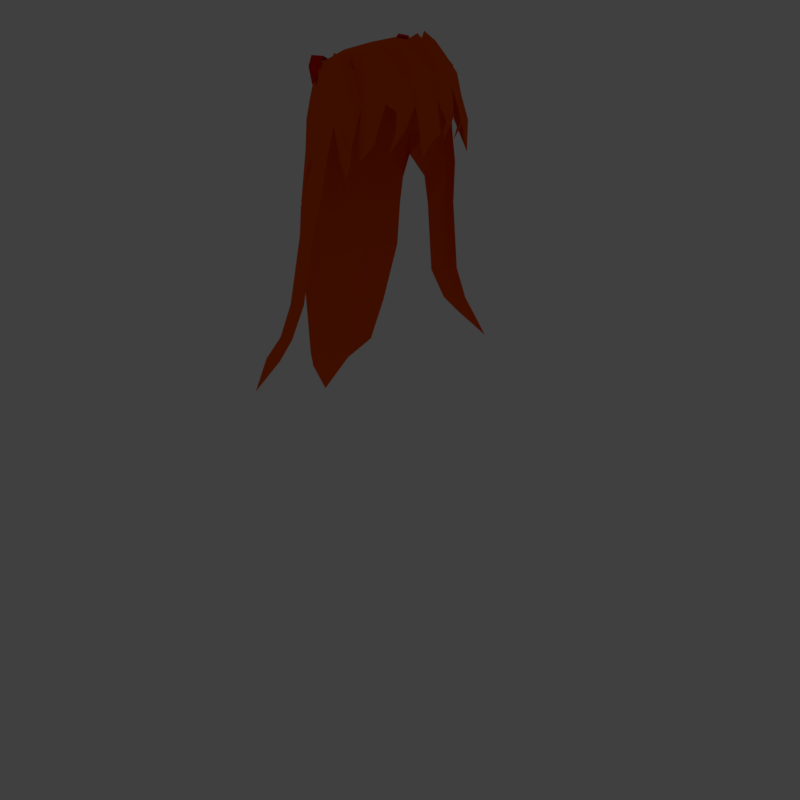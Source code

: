 # Source: base_girl_mesh.blend  (saved by Blender 2.78.0; exported with 4.5.12 LTS)
import bpy
from mathutils import Matrix  # noqa: F401  (used for matrix-valued properties, if any)

bpy.ops.wm.read_factory_settings(use_empty=True)
scene = bpy.context.scene
scene.name = 'Scene'

# ---- collections
col_collection_1 = bpy.data.collections.new('Collection 1'); scene.collection.children.link(col_collection_1)
col_collection_1.hide_render = True
col_collection_1.hide_viewport = True
col_collection_2 = bpy.data.collections.new('Collection 2'); scene.collection.children.link(col_collection_2)
col_collection_2.hide_render = True
col_collection_2.hide_viewport = True
col_collection_11 = bpy.data.collections.new('Collection 11'); scene.collection.children.link(col_collection_11)
col_collection_12 = bpy.data.collections.new('Collection 12'); scene.collection.children.link(col_collection_12)
col_collection_12.hide_render = True
col_collection_12.hide_viewport = True

# ---- materials (node trees are filled in below, after node groups)
mat_azuka_body = bpy.data.materials.new('AZUKA BODY')
mat_azuka_body.alpha_threshold = 0.0
mat_azuka_body.use_transparent_shadow = False
mat_azuka_body.roughness = 0.5
mat_material_003 = bpy.data.materials.new('Material.003')
mat_material_003.alpha_threshold = 0.0
mat_material_003.use_transparent_shadow = False
mat_material_003.diffuse_color = (0.8, 0.004013, 0.0, 1.0)
mat_material_003.roughness = 0.5
mat_material_002 = bpy.data.materials.new('Material.002')
mat_material_002.alpha_threshold = 0.0
mat_material_002.use_transparent_shadow = False
mat_material_002.diffuse_color = (0.9131, 0.09531, 0.0, 1.0)
mat_material_002.roughness = 0.5
mat_material_002.specular_intensity = 0.1345
mat_material_004 = bpy.data.materials.new('Material.004')
mat_material_004.alpha_threshold = 0.0
mat_material_004.use_transparent_shadow = False
mat_material_004.diffuse_color = (0.3889, 0.7469, 0.9257, 1.0)
mat_material_004.roughness = 0.5
mat_material = bpy.data.materials.new('Material')
mat_material.alpha_threshold = 0.0
mat_material.use_transparent_shadow = False
mat_material.roughness = 0.5

# ---- material node trees

# ---- world
world_world = bpy.data.worlds.new('World'); scene.world = world_world
world_world.color = (0.05088, 0.05088, 0.05088)
world_world.use_sun_shadow = False
world_world.sun_shadow_jitter_overblur = 0.0
world_world.cycles.sampling_method = 'MANUAL'

# ---- cameras
cam_camera = bpy.data.cameras.new('Camera')
cam_camera.type = 'ORTHO'
cam_camera.clip_end = 100.0
cam_camera.lens = 35.0
cam_camera.sensor_width = 32.0
cam_camera.sensor_height = 18.0
cam_camera.ortho_scale = 6.214
cam_camera.dof.focus_distance = 0.0
cam_camera.dof.aperture_fstop = 128.0

# ---- lights
light_lamp = bpy.data.lights.new('Lamp', 'SUN')
light_lamp.color = (1.0, 0.7342, 0.07836)
light_lamp.transmission_factor = 0.0
light_lamp.cutoff_distance = 30.0
light_lamp.angle = 0.1993
light_lamp.energy = 0.45
light_lamp.shadow_buffer_clip_start = 1.001
light_lamp.shadow_soft_size = 0.1
light_lamp.shadow_cascade_max_distance = 1000.0

# ---- meshes
me_plane = bpy.data.meshes.new('Plane')
me_plane.from_pydata([(0.0, 1.448, 0.01557), (0.146, 1.455, -0.02983), (0.0, 1.565, 0.01055), (0.1573, 1.581, -0.03421), (0.1534, 1.452, -0.1638), (0.1648, 1.577, -0.1682), (0.0, 1.455, -0.2466), (0.0, 1.595, -0.2589), (0.0, 1.451, 0.0645), (0.1736, 1.461, 0.0006267), (0.1841, 1.456, -0.1879), (0.0, 1.46, -0.3043), (0.0, 1.378, 0.06923), (0.17, 1.384, -0.007305), (0.1795, 1.379, -0.1873), (0.0, 1.384, -0.3037), (0.0, 1.36, 0.1299), (0.3217, 1.355, 0.01672), (0.3316, 1.361, -0.2001), (0.0, 1.369, -0.2993), (0.4909, 1.346, 0.01672), (0.5009, 1.352, -0.2001), (0.6483, 1.388, 0.01672), (0.6582, 1.394, -0.2001), (0.7849, 1.183, 0.01672), (0.7948, 1.189, -0.2001), (0.9155, 0.9305, 0.01672), (0.9254, 0.9367, -0.2001), (1.106, 0.7048, 0.01672), (1.115, 0.7111, -0.2001), (1.319, 0.4881, 0.01672), (1.329, 0.4943, -0.2001), (1.483, 0.3426, 0.01672), (1.493, 0.3488, -0.2001), (1.528, 0.3676, 0.06461), (1.529, 0.3765, -0.2551), (1.617, 0.3053, 0.06461), (1.618, 0.3141, -0.2551), (1.602, 0.2699, 0.04932), (1.591, 0.2835, -0.2376), (1.427, 0.2437, 0.02539), (1.421, 0.207, 0.06552), (1.512, 0.1487, 0.05501), (1.538, 0.1794, 0.0372), (1.415, 0.2438, -0.186), (1.401, 0.2127, -0.2454), (1.48, 0.1471, -0.2463), (1.499, 0.1888, -0.2402), (1.202, 0.3509, 0.02539), (1.19, 0.351, -0.186), (0.9569, 0.5777, 0.02539), (0.9448, 0.5778, -0.186), (0.6868, 0.7962, 0.02539), (0.6747, 0.7964, -0.186), (0.5157, 0.9179, 0.02539), (0.5036, 0.918, -0.186), (0.5065, 1.203, 0.03969), (0.0, 1.172, 0.1711), (0.0, 0.9836, 0.2281), (0.0, 0.8667, 0.2469), (0.0, 0.6765, 0.26), (0.0, 0.385, 0.2633), (0.0, 0.1654, 0.2274), (0.0, -0.05306, 0.1761), (0.3144, 1.204, 0.1179), (0.2959, 1.019, 0.269), (0.193, 0.9508, 0.306), (0.104, 0.8342, 0.3595), (0.145, 0.7594, 0.3271), (0.2529, 0.7323, 0.3145), (0.3364, 0.7917, 0.2697), (0.3751, 0.9087, 0.2571), (0.3049, 0.9552, 0.3606), (0.2385, 0.9003, 0.3907), (0.1704, 0.8372, 0.4038), (0.2024, 0.7852, 0.3787), (0.2747, 0.7683, 0.374), (0.317, 0.8083, 0.3492), (0.3484, 0.8923, 0.3355), (0.3002, 0.8845, 0.3994), (0.2808, 0.8533, 0.4105), (0.253, 0.8347, 0.4269), (0.2645, 0.8149, 0.4194), (0.2873, 0.8044, 0.4052), (0.3054, 0.8215, 0.3945), (0.3144, 0.859, 0.39), (0.3247, 0.6988, 0.07815), (0.3221, 0.6971, -0.1617), (0.2493, 0.6682, 0.3121), (0.2637, 0.4144, 0.2769), (0.3579, 0.4415, 0.08014), (0.3558, 0.4435, -0.1485), (0.2497, 0.7288, -0.2406), (0.2362, 0.4719, -0.2273), (0.0, 0.7572, -0.2712), (0.0, 0.4888, -0.2287), (0.2964, 0.9642, -0.2917), (0.06459, 1.454, -0.2117), (0.07485, 1.587, -0.2186), (0.07752, 1.458, -0.2553), (0.07555, 1.382, -0.2547), (0.1444, 1.363, -0.2718), (0.1162, 0.9517, -0.2826), (0.0, 0.9684, -0.2768), (0.1251, 0.4855, -0.2362), (0.1345, 0.7515, -0.2629), (0.2886, 0.2395, 0.2772), (0.442, 0.267, 0.07506), (0.442, 0.2751, -0.1536), (0.2477, 0.2582, -0.2502), (0.0, 0.2641, -0.2147), (0.1337, 0.2718, -0.2181), (0.3235, 0.07659, 0.2849), (0.4942, 0.1377, 0.1107), (0.4811, 0.1574, -0.1677), (0.3137, 0.09298, -0.2205), (0.1282, 0.866, 0.3449), (0.1744, 0.752, 0.3237), (0.1889, 0.8544, 0.4002), (0.2221, 0.7806, 0.3774), (0.2606, 0.8398, 0.4224), (0.2707, 0.812, 0.4155), (0.06796, 0.6743, 0.2742), (0.07189, 0.393, 0.267), (0.07867, 0.1856, 0.241), (0.08817, -0.01772, 0.2058), (0.09333, -0.09397, 0.08416), (0.1188, -0.01626, -0.1418), (0.0, -0.006069, -0.1066), (0.0, -0.09816, 0.07667), (0.3613, -0.119, 0.3013), (0.5341, -0.05719, 0.1249), (0.5208, -0.03724, -0.1568), (0.3299, -0.1197, -0.1953), (0.1232, -0.2145, 0.2212), (0.1221, -0.227, 0.09813), (0.1541, -0.213, -0.1306), (0.4331, -0.3959, 0.2201), (0.5527, -0.3531, 0.09803), (0.5435, -0.3393, -0.09694), (0.4113, -0.3964, -0.1236), (0.2683, -0.462, 0.1646), (0.2676, -0.4706, 0.07947), (0.2897, -0.461, -0.07881), (0.4949, -0.7114, 0.1702), (0.5818, -0.6803, 0.0815), (0.5751, -0.6703, -0.06018), (0.4791, -0.7118, -0.07953), (0.3751, -0.7594, 0.1299), (0.3746, -0.7657, 0.06802), (0.3907, -0.7587, -0.04701), (0.5455, -0.9151, 0.225), (0.6683, -0.8711, 0.09967), (0.6589, -0.8569, -0.1006), (0.5231, -0.9156, -0.1279), (0.3762, -0.983, 0.1681), (0.3754, -0.9918, 0.08061), (0.3982, -0.9819, -0.08197), (0.6196, -1.189, 0.1752), (0.7098, -1.157, 0.08315), (0.7029, -1.147, -0.06385), (0.6032, -1.19, -0.08392), (0.4954, -1.239, 0.1334), (0.4948, -1.246, 0.06916), (0.5115, -1.238, -0.05018), (0.7104, -1.553, 0.1357), (0.7747, -1.53, 0.07006), (0.7697, -1.523, -0.03474), (0.6987, -1.554, -0.04905), (0.6218, -1.589, 0.1059), (0.6214, -1.594, 0.06009), (0.6333, -1.588, -0.02499), (0.7533, -1.738, 0.124), (0.81, -1.718, 0.06619), (0.8056, -1.711, -0.02614), (0.743, -1.738, -0.03874), (0.6753, -1.769, 0.09774), (0.6749, -1.773, 0.05741), (0.6854, -1.769, -0.01755), (0.7987, -2.15, 0.1091), (0.8703, -2.143, 0.1021), (0.8489, -2.131, -0.0291), (0.7863, -2.14, -0.03874), (0.7119, -2.152, 0.1199), (0.7129, -2.151, 0.06399), (0.7287, -2.135, -0.03239), (0.7022, -1.9, -0.01755), (0.6917, -1.905, 0.05741), (0.8224, -1.843, -0.02614), (0.7598, -1.87, -0.03874), (0.7668, -1.893, 0.1363), (0.8328, -1.852, 0.08676), (0.6907, -1.918, 0.1188), (0.8316, -2.151, 0.0502), (0.7936, -2.153, 0.2457), (0.8546, -2.151, 0.2408), (0.7231, -2.157, 0.2365), (0.7787, -2.007, 0.2457), (0.8366, -2.005, 0.2307), (0.7146, -2.029, 0.2299), (0.7749, -2.151, 0.375), (0.8223, -2.143, 0.3573), (0.7389, -2.143, 0.3381), (0.7692, -2.092, 0.375), (0.8155, -2.087, 0.3535), (0.7357, -2.092, 0.339), (1.711, 0.1504, 0.0493), (1.714, 0.1536, -0.2376), (1.646, 0.05989, 0.03718), (1.623, 0.05892, -0.2402), (1.795, 0.04816, -0.02793), (1.798, 0.04866, -0.1782), (1.761, -0.005202, -0.04005), (1.737, -0.008932, -0.1808), (1.765, 0.1041, -0.2213), (1.673, 0.009444, -0.224), (1.699, 0.01501, 0.001456), (1.764, 0.1055, 0.01358), (1.564, 0.1207, -0.2402), (1.602, 0.1113, 0.0372), (1.655, 0.2154, -0.2376), (1.667, 0.2018, 0.04932), (1.631, 0.1835, 0.1105), (1.598, 0.1368, 0.1042), (1.631, 0.1017, 0.1042), (1.665, 0.1483, 0.1105), (1.658, 0.1473, 0.1645), (1.639, 0.1203, 0.1609), (1.658, 0.1, 0.1609), (1.677, 0.127, 0.1645), (0.0, 1.542, 0.2162), (0.147, 1.617, 0.07763), (0.1649, 1.624, -0.1381), (0.0, 1.66, -0.2634), (0.06166, 1.656, -0.2192), (0.0, 1.769, 0.2924), (0.3253, 1.799, 0.07911), (0.3375, 1.793, -0.1391), (0.0, 1.76, -0.4491), (0.2409, 1.799, -0.3321), (0.0, 1.85, 0.3956), (0.4095, 1.955, 0.07888), (0.4217, 1.95, -0.1393), (0.0, 1.878, -0.5437), (0.3027, 1.944, -0.4211), (0.0, 2.028, 0.2444), (0.4714, 2.104, -0.005839), (0.4812, 2.15, -0.2462), (0.0, 2.133, -0.6612), (0.3471, 2.192, -0.4859), (0.0, 2.242, 0.241), (0.5366, 2.417, -0.06069), (0.5487, 2.412, -0.2789), (0.0, 2.454, -0.6718), (0.3153, 2.406, -0.5607), (0.0, 2.695, 0.1913), (0.3913, 2.663, -0.02153), (0.4127, 2.663, -0.2398), (0.0, 2.767, -0.4492), (0.2004, 2.691, -0.4057), (0.2948, 1.704, -0.1384), (0.2788, 1.702, 0.07813), (0.169, 1.7, -0.2966), (0.0, 1.638, 0.2539), (0.0, 1.709, -0.3691), (0.0, 2.786, 0.001087), (0.2751, 2.77, -0.1041), (0.285, 2.761, -0.21), (0.0, 2.821, -0.3156), (0.1808, 2.784, -0.294), (0.05841, 1.846, 0.2759), (0.1449, 1.866, 0.2113), (0.1387, 2.018, 0.1817), (0.1057, 1.742, 0.2144), (0.05297, 1.663, 0.2306), (0.1271, 1.647, 0.1775), (0.2254, 1.756, 0.1799), (0.2753, 1.877, 0.1825), (0.2771, 2.003, 0.1358), (0.3185, 2.185, 0.1754), (0.1674, 2.232, 0.2217), (0.0, 2.483, 0.2295), (0.3144, 2.43, 0.1382), (0.1642, 2.471, 0.2187)], [], [(0, 1, 3, 2), (3, 1, 4, 5), (98, 97, 6, 7), (97, 4, 10, 99), (4, 1, 9, 10), (1, 0, 8, 9), (99, 10, 14, 100), (10, 9, 13, 14), (9, 8, 12, 13), (100, 14, 18, 101), (14, 13, 17, 18), (13, 12, 16, 17), (18, 17, 20, 21), (21, 20, 22, 23), (23, 22, 24, 25), (25, 24, 26, 27), (27, 26, 28, 29), (29, 28, 30, 31), (31, 30, 32, 33), (33, 32, 34, 35), (35, 34, 36, 37), (37, 36, 38, 39), (38, 36, 42, 43), (36, 34, 41, 42), (34, 32, 40, 41), (43, 42, 46, 47), (42, 41, 45, 46), (41, 40, 44, 45), (37, 46, 45, 35), (39, 47, 46, 37), (35, 45, 44, 33), (44, 40, 48, 49), (49, 48, 50, 51), (51, 50, 52, 53), (53, 52, 54, 55), (30, 48, 40, 32), (28, 50, 48, 30), (26, 52, 50, 28), (24, 54, 52, 26), (33, 44, 49, 31), (31, 49, 51, 29), (29, 51, 53, 27), (27, 53, 55, 25), (56, 24, 22, 20), (17, 16, 57, 64), (17, 64, 56, 20), (65, 72, 78, 71), (69, 70, 77, 76), (67, 68, 75, 74), (65, 66, 73, 72), (70, 71, 78, 77), (117, 69, 76, 119), (116, 67, 74, 118), (72, 79, 85, 78), (76, 77, 84, 83), (74, 75, 82, 81), (72, 73, 80, 79), (77, 78, 85, 84), (119, 76, 83, 121), (118, 74, 81, 120), (120, 81, 82, 121), (83, 84, 80), (79, 80, 84, 85), (58, 65, 64, 57), (59, 66, 65, 58), (66, 59, 67, 116), (60, 68, 67, 59), (64, 65, 54, 56), (54, 24, 56), (65, 71, 54), (86, 54, 71, 70), (55, 54, 86, 87), (21, 23, 25, 55), (117, 68, 60, 122), (69, 88, 86, 70), (123, 89, 88, 122), (90, 86, 88, 89), (87, 86, 90, 91), (87, 91, 93, 92), (105, 104, 95, 94), (18, 21, 55, 96), (15, 100, 101, 19), (11, 99, 100, 15), (6, 97, 99, 11), (5, 4, 97, 98), (96, 102, 101, 18), (19, 101, 102, 103), (55, 87, 92, 96), (92, 93, 104, 105), (105, 102, 96, 92), (102, 105, 94, 103), (93, 91, 108, 109), (95, 104, 111, 110), (104, 93, 109, 111), (91, 90, 107, 108), (90, 89, 106, 107), (124, 106, 89, 123), (125, 112, 106, 124), (63, 125, 124, 62), (62, 124, 123, 61), (61, 123, 122, 60), (69, 117, 122, 88), (80, 120, 121, 83), (73, 118, 120, 80), (75, 119, 121, 82), (66, 116, 118, 73), (68, 117, 119, 75), (107, 106, 112, 113), (108, 107, 113, 114), (109, 108, 114, 115), (111, 109, 115, 127), (110, 111, 127, 128), (129, 128, 127, 126), (63, 129, 126, 125), (127, 115, 133, 136), (115, 114, 132, 133), (125, 126, 135, 134), (113, 112, 130, 131), (126, 127, 136, 135), (114, 113, 131, 132), (112, 125, 134, 130), (135, 136, 143, 142), (133, 132, 139, 140), (131, 130, 137, 138), (136, 133, 140, 143), (134, 135, 142, 141), (132, 131, 138, 139), (130, 134, 141, 137), (139, 138, 145, 146), (137, 141, 148, 144), (142, 143, 150, 149), (140, 139, 146, 147), (138, 137, 144, 145), (143, 140, 147, 150), (141, 142, 149, 148), (150, 147, 154, 157), (148, 149, 156, 155), (146, 145, 152, 153), (144, 148, 155, 151), (149, 150, 157, 156), (147, 146, 153, 154), (145, 144, 151, 152), (156, 157, 164, 163), (154, 153, 160, 161), (152, 151, 158, 159), (157, 154, 161, 164), (155, 156, 163, 162), (153, 152, 159, 160), (151, 155, 162, 158), (162, 163, 170, 169), (160, 159, 166, 167), (158, 162, 169, 165), (163, 164, 171, 170), (161, 160, 167, 168), (159, 158, 165, 166), (164, 161, 168, 171), (166, 165, 172, 173), (171, 168, 175, 178), (169, 170, 177, 176), (167, 166, 173, 174), (165, 169, 176, 172), (170, 171, 178, 177), (168, 167, 174, 175), (187, 186, 185, 184), (189, 188, 181, 182), (192, 183, 196, 199), (186, 189, 182, 185), (192, 187, 184, 183), (188, 191, 180, 181), (183, 179, 194, 196), (172, 176, 192, 190), (174, 173, 191, 188), (176, 177, 187, 192), (178, 175, 189, 186), (173, 172, 190, 191), (175, 174, 188, 189), (177, 178, 186, 187), (193, 184, 185, 182), (180, 193, 182, 181), (180, 179, 193), (179, 183, 184, 193), (195, 198, 204, 201), (197, 199, 205, 203), (191, 190, 197, 198), (179, 180, 195, 194), (190, 192, 199, 197), (180, 191, 198, 195), (204, 203, 200, 201), (203, 205, 202, 200), (194, 195, 201, 200), (198, 197, 203, 204), (199, 196, 202, 205), (196, 194, 200, 202), (219, 218, 209, 208), (218, 220, 207, 209), (220, 221, 206, 207), (221, 219, 208, 206), (215, 214, 211, 213), (217, 216, 212, 210), (216, 215, 213, 212), (214, 217, 210, 211), (210, 212, 213, 211), (207, 206, 217, 214), (208, 209, 215, 216), (206, 208, 216, 217), (209, 207, 214, 215), (43, 219, 224, 223), (39, 38, 221, 220), (47, 39, 220, 218), (43, 47, 218, 219), (225, 222, 226, 229), (221, 38, 222, 225), (219, 221, 225, 224), (38, 43, 223, 222), (226, 227, 228, 229), (222, 223, 227, 226), (224, 225, 229, 228), (223, 224, 228, 227), (3, 5, 232, 231), (5, 98, 234, 232), (2, 3, 231, 230), (98, 7, 233, 234), (261, 260, 237, 236), (260, 262, 239, 237), (262, 264, 238, 239), (239, 238, 243, 244), (236, 237, 242, 241), (237, 239, 244, 242), (244, 243, 248, 249), (241, 242, 247, 246), (242, 244, 249, 247), (271, 272, 245, 270), (249, 248, 253, 254), (246, 247, 252, 251), (247, 249, 254, 252), (270, 245, 240), (254, 253, 258, 259), (251, 252, 257, 256), (252, 254, 259, 257), (235, 270, 240), (259, 258, 268, 269), (255, 256, 266, 265), (234, 233, 264, 262), (232, 234, 262, 260), (231, 232, 260, 261), (266, 269, 268, 265), (267, 269, 266), (256, 257, 267, 266), (257, 259, 269, 267), (235, 263, 274, 273), (261, 276, 275, 231), (230, 275, 274, 263), (270, 235, 273, 271), (230, 231, 275), (277, 271, 273, 276), (274, 275, 276, 273), (236, 277, 276, 261), (272, 271, 277, 278), (241, 278, 277, 236), (279, 278, 241, 246), (280, 272, 278, 279), (250, 245, 272, 280), (280, 279, 282, 283), (251, 282, 279, 246), (250, 280, 283, 281), (256, 255, 281, 283), (256, 283, 282, 251)])
_uv = me_plane.uv_layers.new(name='UVMap')
_uv.uv.foreach_set('vector', [0.9183, 0.5477, 0.9497, 0.5477, 0.9497, 0.5791, 0.9183, 0.5791, 0.9497, 0.5791, 0.9497, 0.5477, 0.9811, 0.5477, 0.9811, 0.5791, 0.2215, 0.396, 0.2215, 0.431, 0.1865, 0.431, 0.1865, 0.396, 0.2215, 0.431, 0.2566, 0.431, 0.2566, 0.466, 0.2215, 0.466, 0.9811, 0.5477, 0.9497, 0.5477, 0.9497, 0.5163, 0.9811, 0.5163, 0.9497, 0.5477, 0.9183, 0.5477, 0.9183, 0.5163, 0.9497, 0.5163, 0.2215, 0.466, 0.2566, 0.466, 0.2566, 0.5011, 0.2215, 0.5011, 0.9811, 0.5163, 0.9497, 0.5163, 0.9497, 0.4849, 0.9811, 0.4849, 0.9497, 0.5163, 0.9183, 0.5163, 0.9183, 0.4849, 0.9497, 0.4849, 0.2215, 0.5011, 0.2566, 0.5011, 0.2566, 0.5361, 0.2215, 0.5361, 0.9811, 0.4849, 0.9497, 0.4849, 0.9497, 0.4535, 0.9811, 0.4535, 0.9497, 0.4849, 0.9183, 0.4849, 0.9183, 0.4535, 0.9497, 0.4535, 0.6516, 0.5037, 0.6181, 0.5037, 0.6181, 0.4702, 0.6516, 0.4702, 0.8016, 0.2528, 0.8374, 0.2528, 0.8374, 0.2886, 0.8016, 0.2886, 0.8016, 0.2886, 0.8374, 0.2886, 0.8374, 0.3244, 0.8016, 0.3244, 0.8016, 0.3244, 0.8374, 0.3244, 0.8374, 0.3602, 0.8016, 0.3602, 0.8016, 0.3602, 0.8374, 0.3602, 0.8374, 0.396, 0.8016, 0.396, 0.8016, 0.396, 0.8374, 0.396, 0.8374, 0.4318, 0.8016, 0.4318, 0.8016, 0.4318, 0.8374, 0.4318, 0.8374, 0.4676, 0.8016, 0.4676, 0.8016, 0.4676, 0.8374, 0.4676, 0.8374, 0.5034, 0.8016, 0.5034, 0.8016, 0.5034, 0.8374, 0.5034, 0.8374, 0.5392, 0.8016, 0.5392, 0.8016, 0.5392, 0.8374, 0.5392, 0.8374, 0.575, 0.8016, 0.575, 0.8374, 0.575, 0.8374, 0.5392, 0.8732, 0.5392, 0.8732, 0.575, 0.8374, 0.5392, 0.8374, 0.5034, 0.8732, 0.5034, 0.8732, 0.5392, 0.8374, 0.5034, 0.8374, 0.4676, 0.8732, 0.4676, 0.8732, 0.5034, 0.5152, 0.217, 0.551, 0.217, 0.551, 0.2528, 0.5152, 0.2528, 0.551, 0.217, 0.5868, 0.217, 0.5868, 0.2528, 0.551, 0.2528, 0.5868, 0.217, 0.6226, 0.217, 0.6226, 0.2528, 0.5868, 0.2528, 0.551, 0.2886, 0.551, 0.2528, 0.5868, 0.2528, 0.5868, 0.2886, 0.5152, 0.2886, 0.5152, 0.2528, 0.551, 0.2528, 0.551, 0.2886, 0.5868, 0.2886, 0.5868, 0.2528, 0.6226, 0.2528, 0.6226, 0.2886, 0.6226, 0.2528, 0.6226, 0.217, 0.6584, 0.217, 0.6584, 0.2528, 0.6584, 0.2528, 0.6584, 0.217, 0.6942, 0.217, 0.6942, 0.2528, 0.6942, 0.2528, 0.6942, 0.217, 0.73, 0.217, 0.73, 0.2528, 0.73, 0.2528, 0.73, 0.217, 0.7658, 0.217, 0.7658, 0.2528, 0.8374, 0.4318, 0.8732, 0.4318, 0.8732, 0.4676, 0.8374, 0.4676, 0.8374, 0.396, 0.8732, 0.396, 0.8732, 0.4318, 0.8374, 0.4318, 0.8374, 0.3602, 0.8732, 0.3602, 0.8732, 0.396, 0.8374, 0.396, 0.8374, 0.3244, 0.8732, 0.3244, 0.8732, 0.3602, 0.8374, 0.3602, 0.6226, 0.2886, 0.6226, 0.2528, 0.6584, 0.2528, 0.6584, 0.2886, 0.6584, 0.2886, 0.6584, 0.2528, 0.6942, 0.2528, 0.6942, 0.2886, 0.6942, 0.2886, 0.6942, 0.2528, 0.73, 0.2528, 0.73, 0.2886, 0.73, 0.2886, 0.73, 0.2528, 0.7658, 0.2528, 0.7658, 0.2886, 0.8732, 0.2528, 0.8732, 0.2886, 0.8374, 0.2886, 0.8374, 0.2528, 0.9497, 0.4535, 0.9183, 0.4535, 0.9183, 0.422, 0.9497, 0.422, 0.9497, 0.4535, 0.9497, 0.422, 0.9811, 0.422, 0.9811, 0.4535, 0.1767, 0.6435, 0.1767, 0.6768, 0.1434, 0.6768, 0.1434, 0.6435, 0.07688, 0.6435, 0.1102, 0.6435, 0.1102, 0.6768, 0.07688, 0.6768, 0.2766, 0.6435, 0.3099, 0.6435, 0.3099, 0.6768, 0.2766, 0.6768, 0.1767, 0.6435, 0.21, 0.6435, 0.21, 0.6768, 0.1767, 0.6768, 0.1102, 0.6435, 0.1434, 0.6435, 0.1434, 0.6768, 0.1102, 0.6768, 0.04359, 0.6435, 0.07688, 0.6435, 0.07688, 0.6768, 0.04359, 0.6768, 0.2433, 0.6435, 0.2766, 0.6435, 0.2766, 0.6768, 0.2433, 0.6768, 0.1767, 0.6768, 0.1767, 0.7101, 0.1434, 0.7101, 0.1434, 0.6768, 0.07688, 0.6768, 0.1102, 0.6768, 0.1102, 0.7101, 0.07688, 0.7101, 0.2766, 0.6768, 0.3099, 0.6768, 0.3099, 0.7101, 0.2766, 0.7101, 0.1767, 0.6768, 0.21, 0.6768, 0.21, 0.7101, 0.1767, 0.7101, 0.1102, 0.6768, 0.1434, 0.6768, 0.1434, 0.7101, 0.1102, 0.7101, 0.04359, 0.6768, 0.07688, 0.6768, 0.07688, 0.7101, 0.04359, 0.7101, 0.2433, 0.6768, 0.2766, 0.6768, 0.2766, 0.7101, 0.2433, 0.7101, 0.2433, 0.7101, 0.2766, 0.7101, 0.2766, 0.7434, 0.2433, 0.7434, 0.07688, 0.7101, 0.1102, 0.7101, 0.21, 0.7101, 0.1767, 0.7101, 0.1767, 0.7434, 0.1434, 0.7434, 0.1434, 0.7101, 0.9183, 0.3906, 0.9497, 0.3906, 0.9497, 0.422, 0.9183, 0.422, 0.9183, 0.3592, 0.9497, 0.3592, 0.9497, 0.3906, 0.9183, 0.3906, 0.9497, 0.3592, 0.9183, 0.3592, 0.9183, 0.3278, 0.9497, 0.3278, 0.8869, 0.3592, 0.8869, 0.3278, 0.9183, 0.3278, 0.9183, 0.3592, 0.9497, 0.422, 0.9497, 0.3906, 0.9811, 0.3906, 0.9811, 0.422, 0.8732, 0.3244, 0.8374, 0.3244, 0.8814, 0.2886, 0.9497, 0.3906, 0.9634, 0.3623, 0.9811, 0.3906, 0.3266, 0.6062, 0.3266, 0.5711, 0.3617, 0.5711, 0.3617, 0.6062, 0.2916, 0.5711, 0.3266, 0.5711, 0.3266, 0.6062, 0.2916, 0.6062, 0.8016, 0.2528, 0.8016, 0.2886, 0.7658, 0.2886, 0.7658, 0.2528, 0.3617, 0.6762, 0.3617, 0.7113, 0.3266, 0.7113, 0.3266, 0.6762, 0.3617, 0.6412, 0.3266, 0.6412, 0.3266, 0.6062, 0.3617, 0.6062, 0.7454, 0.5471, 0.7454, 0.5075, 0.785, 0.5075, 0.785, 0.5471, 0.7454, 0.4678, 0.785, 0.4678, 0.785, 0.5075, 0.7454, 0.5075, 0.785, 0.4282, 0.785, 0.4678, 0.7454, 0.4678, 0.7454, 0.4282, 0.785, 0.4282, 0.7454, 0.4282, 0.7454, 0.3886, 0.785, 0.3886, 0.785, 0.349, 0.7454, 0.349, 0.7454, 0.3094, 0.785, 0.3094, 0.2566, 0.5361, 0.2916, 0.5361, 0.2916, 0.5711, 0.2566, 0.5711, 0.1865, 0.5011, 0.2215, 0.5011, 0.2215, 0.5361, 0.1865, 0.5361, 0.1865, 0.466, 0.2215, 0.466, 0.2215, 0.5011, 0.1865, 0.5011, 0.1865, 0.431, 0.2215, 0.431, 0.2215, 0.466, 0.1865, 0.466, 0.2566, 0.396, 0.2566, 0.431, 0.2215, 0.431, 0.2215, 0.396, 0.2566, 0.5711, 0.2215, 0.5711, 0.2215, 0.5361, 0.2566, 0.5361, 0.1865, 0.5361, 0.2215, 0.5361, 0.2215, 0.5711, 0.1865, 0.5711, 0.2916, 0.5711, 0.2916, 0.6062, 0.2566, 0.6062, 0.2566, 0.5711, 0.785, 0.3886, 0.7454, 0.3886, 0.7454, 0.349, 0.785, 0.349, 0.2215, 0.6062, 0.2215, 0.5711, 0.2566, 0.5711, 0.2566, 0.6062, 0.2215, 0.5711, 0.2215, 0.6062, 0.1865, 0.6062, 0.1865, 0.5711, 0.7454, 0.3886, 0.7454, 0.4282, 0.7057, 0.4282, 0.7057, 0.3886, 0.7454, 0.3094, 0.7454, 0.349, 0.7057, 0.349, 0.7057, 0.3094, 0.7454, 0.349, 0.7454, 0.3886, 0.7057, 0.3886, 0.7057, 0.349, 0.7454, 0.4282, 0.7454, 0.4678, 0.7057, 0.4678, 0.7057, 0.4282, 0.7454, 0.4678, 0.7454, 0.5075, 0.7057, 0.5075, 0.7057, 0.4678, 0.7057, 0.5471, 0.7057, 0.5075, 0.7454, 0.5075, 0.7454, 0.5471, 0.6661, 0.5471, 0.6661, 0.5075, 0.7057, 0.5075, 0.7057, 0.5471, 0.6661, 0.5867, 0.6661, 0.5471, 0.7057, 0.5471, 0.7057, 0.5867, 0.7057, 0.5867, 0.7057, 0.5471, 0.7454, 0.5471, 0.7454, 0.5867, 0.7454, 0.5867, 0.7454, 0.5471, 0.785, 0.5471, 0.785, 0.5867, 0.3617, 0.6412, 0.3617, 0.6762, 0.3266, 0.6762, 0.3266, 0.6412, 0.21, 0.7101, 0.2433, 0.7101, 0.2433, 0.7434, 0.21, 0.7434, 0.21, 0.6768, 0.2433, 0.6768, 0.2433, 0.7101, 0.21, 0.7101, 0.01031, 0.6768, 0.04359, 0.6768, 0.04359, 0.7101, 0.01031, 0.7101, 0.21, 0.6435, 0.2433, 0.6435, 0.2433, 0.6768, 0.21, 0.6768, 0.01031, 0.6435, 0.04359, 0.6435, 0.04359, 0.6768, 0.01031, 0.6768, 0.7057, 0.4678, 0.7057, 0.5075, 0.6661, 0.5075, 0.6661, 0.4678, 0.7057, 0.4282, 0.7057, 0.4678, 0.6661, 0.4678, 0.6661, 0.4282, 0.7057, 0.3886, 0.7057, 0.4282, 0.6661, 0.4282, 0.6661, 0.3886, 0.7057, 0.349, 0.7057, 0.3886, 0.6661, 0.3886, 0.6661, 0.349, 0.7057, 0.3094, 0.7057, 0.349, 0.6661, 0.349, 0.6661, 0.3094, 0.6265, 0.3094, 0.6661, 0.3094, 0.6661, 0.349, 0.6265, 0.349, 0.6661, 0.5867, 0.6265, 0.5867, 0.6265, 0.5471, 0.6661, 0.5471, 0.6048, 0.3461, 0.6048, 0.3805, 0.5704, 0.3805, 0.5704, 0.3461, 0.6048, 0.3805, 0.6048, 0.4148, 0.5704, 0.4148, 0.5704, 0.3805, 0.6048, 0.5179, 0.6048, 0.5523, 0.5704, 0.5523, 0.5704, 0.5179, 0.6048, 0.4492, 0.6048, 0.4836, 0.5704, 0.4836, 0.5704, 0.4492, 0.6048, 0.3117, 0.6048, 0.3461, 0.5704, 0.3461, 0.5704, 0.3117, 0.6048, 0.4148, 0.6048, 0.4492, 0.5704, 0.4492, 0.5704, 0.4148, 0.6048, 0.4836, 0.6048, 0.5179, 0.5704, 0.5179, 0.5704, 0.4836, 0.5704, 0.3117, 0.5704, 0.3461, 0.536, 0.3461, 0.536, 0.3117, 0.5704, 0.3805, 0.5704, 0.4148, 0.536, 0.4148, 0.536, 0.3805, 0.5704, 0.4492, 0.5704, 0.4836, 0.536, 0.4836, 0.536, 0.4492, 0.5704, 0.3461, 0.5704, 0.3805, 0.536, 0.3805, 0.536, 0.3461, 0.5704, 0.5179, 0.5704, 0.5523, 0.536, 0.5523, 0.536, 0.5179, 0.5704, 0.4148, 0.5704, 0.4492, 0.536, 0.4492, 0.536, 0.4148, 0.5704, 0.4836, 0.5704, 0.5179, 0.536, 0.5179, 0.536, 0.4836, 0.536, 0.4148, 0.536, 0.4492, 0.5017, 0.4492, 0.5017, 0.4148, 0.536, 0.4836, 0.536, 0.5179, 0.5017, 0.5179, 0.5017, 0.4836, 0.536, 0.3117, 0.536, 0.3461, 0.5017, 0.3461, 0.5017, 0.3117, 0.536, 0.3805, 0.536, 0.4148, 0.5017, 0.4148, 0.5017, 0.3805, 0.536, 0.4492, 0.536, 0.4836, 0.5017, 0.4836, 0.5017, 0.4492, 0.536, 0.3461, 0.536, 0.3805, 0.5017, 0.3805, 0.5017, 0.3461, 0.536, 0.5179, 0.536, 0.5523, 0.5017, 0.5523, 0.5017, 0.5179, 0.5017, 0.3461, 0.5017, 0.3805, 0.4673, 0.3805, 0.4673, 0.3461, 0.5017, 0.5179, 0.5017, 0.5523, 0.4673, 0.5523, 0.4673, 0.5179, 0.5017, 0.4148, 0.5017, 0.4492, 0.4673, 0.4492, 0.4673, 0.4148, 0.5017, 0.4836, 0.5017, 0.5179, 0.4673, 0.5179, 0.4673, 0.4836, 0.5017, 0.3117, 0.5017, 0.3461, 0.4673, 0.3461, 0.4673, 0.3117, 0.5017, 0.3805, 0.5017, 0.4148, 0.4673, 0.4148, 0.4673, 0.3805, 0.5017, 0.4492, 0.5017, 0.4836, 0.4673, 0.4836, 0.4673, 0.4492, 0.4673, 0.3117, 0.4673, 0.3461, 0.4329, 0.3461, 0.4329, 0.3117, 0.4673, 0.3805, 0.4673, 0.4148, 0.4329, 0.4148, 0.4329, 0.3805, 0.4673, 0.4492, 0.4673, 0.4836, 0.4329, 0.4836, 0.4329, 0.4492, 0.4673, 0.3461, 0.4673, 0.3805, 0.4329, 0.3805, 0.4329, 0.3461, 0.4673, 0.5179, 0.4673, 0.5523, 0.4329, 0.5523, 0.4329, 0.5179, 0.4673, 0.4148, 0.4673, 0.4492, 0.4329, 0.4492, 0.4329, 0.4148, 0.4673, 0.4836, 0.4673, 0.5179, 0.4329, 0.5179, 0.4329, 0.4836, 0.4329, 0.5179, 0.4329, 0.5523, 0.3986, 0.5523, 0.3986, 0.5179, 0.4329, 0.4148, 0.4329, 0.4492, 0.3986, 0.4492, 0.3986, 0.4148, 0.4329, 0.4836, 0.4329, 0.5179, 0.3986, 0.5179, 0.3986, 0.4836, 0.4329, 0.3117, 0.4329, 0.3461, 0.3986, 0.3461, 0.3986, 0.3117, 0.4329, 0.3805, 0.4329, 0.4148, 0.3986, 0.4148, 0.3986, 0.3805, 0.4329, 0.4492, 0.4329, 0.4836, 0.3986, 0.4836, 0.3986, 0.4492, 0.4329, 0.3461, 0.4329, 0.3805, 0.3986, 0.3805, 0.3986, 0.3461, 0.3986, 0.4492, 0.3986, 0.4836, 0.3642, 0.4836, 0.3642, 0.4492, 0.3986, 0.3461, 0.3986, 0.3805, 0.3642, 0.3805, 0.3642, 0.3461, 0.3986, 0.5179, 0.3986, 0.5523, 0.3642, 0.5523, 0.3642, 0.5179, 0.3986, 0.4148, 0.3986, 0.4492, 0.3642, 0.4492, 0.3642, 0.4148, 0.3986, 0.4836, 0.3986, 0.5179, 0.3642, 0.5179, 0.3642, 0.4836, 0.3986, 0.3117, 0.3986, 0.3461, 0.3642, 0.3461, 0.3642, 0.3117, 0.3986, 0.3805, 0.3986, 0.4148, 0.3642, 0.4148, 0.3642, 0.3805, 0.4647, 0.2554, 0.4962, 0.2554, 0.4962, 0.2869, 0.4647, 0.2869, 0.1813, 0.2554, 0.2128, 0.2554, 0.2128, 0.2869, 0.1813, 0.2869, 0.4332, 0.2554, 0.4332, 0.2869, 0.4017, 0.2869, 0.4017, 0.2554, 0.1498, 0.2554, 0.1813, 0.2554, 0.1813, 0.2869, 0.1498, 0.2869, 0.4332, 0.2554, 0.4647, 0.2554, 0.4647, 0.2869, 0.4332, 0.2869, 0.2128, 0.2554, 0.2443, 0.2554, 0.2443, 0.2869, 0.2128, 0.2869, 0.3716, 0.6428, 0.4064, 0.6428, 0.4064, 0.6777, 0.3716, 0.6777, 0.3642, 0.4836, 0.3642, 0.5179, 0.3298, 0.5179, 0.3298, 0.4836, 0.3642, 0.4148, 0.3642, 0.4492, 0.3298, 0.4492, 0.3298, 0.4148, 0.3642, 0.5179, 0.3642, 0.5523, 0.3298, 0.5523, 0.3298, 0.5179, 0.3642, 0.3461, 0.3642, 0.3805, 0.3298, 0.3805, 0.3298, 0.3461, 0.3642, 0.4492, 0.3642, 0.4836, 0.3298, 0.4836, 0.3298, 0.4492, 0.3642, 0.3805, 0.3642, 0.4148, 0.3298, 0.4148, 0.3298, 0.3805, 0.3642, 0.3117, 0.3642, 0.3461, 0.3298, 0.3461, 0.3298, 0.3117, 0.4064, 0.6079, 0.3716, 0.6079, 0.3716, 0.5731, 0.4064, 0.5731, 0.4413, 0.6079, 0.4064, 0.6079, 0.4064, 0.5731, 0.4413, 0.5731, 0.4413, 0.6079, 0.4064, 0.6428, 0.4064, 0.6079, 0.4064, 0.6428, 0.3716, 0.6428, 0.3716, 0.6079, 0.4064, 0.6079, 0.2758, 0.2869, 0.2758, 0.2554, 0.3072, 0.2554, 0.3072, 0.2869, 0.3387, 0.2239, 0.3702, 0.2239, 0.3702, 0.2554, 0.3387, 0.2554, 0.3072, 0.1924, 0.3387, 0.1924, 0.3387, 0.2239, 0.3072, 0.2239, 0.4064, 0.6428, 0.4413, 0.6428, 0.4413, 0.6777, 0.4064, 0.6777, 0.3387, 0.1924, 0.3702, 0.1924, 0.3702, 0.2239, 0.3387, 0.2239, 0.2443, 0.2869, 0.2443, 0.2554, 0.2758, 0.2554, 0.2758, 0.2869, 0.3072, 0.2554, 0.3387, 0.2554, 0.3387, 0.2869, 0.3072, 0.2869, 0.3387, 0.2554, 0.3702, 0.2554, 0.3702, 0.2869, 0.3387, 0.2869, 0.4064, 0.6777, 0.4413, 0.6777, 0.4413, 0.7125, 0.4064, 0.7125, 0.3072, 0.2239, 0.3387, 0.2239, 0.3387, 0.2554, 0.3072, 0.2554, 0.4017, 0.2554, 0.4017, 0.2869, 0.3702, 0.2869, 0.3702, 0.2554, 0.3716, 0.6777, 0.4064, 0.6777, 0.4064, 0.7125, 0.3716, 0.7125, 0.8801, 0.6113, 0.8801, 0.644, 0.8474, 0.644, 0.8474, 0.6113, 0.8801, 0.644, 0.8801, 0.6767, 0.8474, 0.6767, 0.8474, 0.644, 0.8801, 0.6767, 0.8745, 0.701, 0.8404, 0.6996, 0.8474, 0.6767, 0.8745, 0.701, 0.8604, 0.7351, 0.8474, 0.7421, 0.8404, 0.6996, 0.8147, 0.644, 0.8147, 0.6767, 0.782, 0.6767, 0.782, 0.644, 0.8147, 0.7094, 0.8147, 0.7421, 0.782, 0.7421, 0.782, 0.7094, 0.8147, 0.6113, 0.8147, 0.644, 0.782, 0.644, 0.782, 0.6113, 0.8147, 0.6767, 0.8147, 0.7094, 0.782, 0.7094, 0.782, 0.6767, 0.7493, 0.6113, 0.782, 0.6113, 0.782, 0.644, 0.7493, 0.644, 0.8474, 0.6767, 0.8404, 0.6996, 0.8147, 0.7094, 0.8147, 0.6767, 0.8474, 0.6113, 0.8474, 0.644, 0.8147, 0.644, 0.8147, 0.6113, 0.8404, 0.6996, 0.8474, 0.7421, 0.8147, 0.7421, 0.8147, 0.7094, 0.8474, 0.644, 0.8474, 0.6767, 0.8147, 0.6767, 0.8147, 0.644, 0.9127, 0.6113, 0.8801, 0.6113, 0.8801, 0.5786, 0.9127, 0.5786, 0.9127, 0.6767, 0.9127, 0.7094, 0.8745, 0.701, 0.8801, 0.6767, 0.9127, 0.644, 0.9127, 0.6767, 0.8801, 0.6767, 0.8801, 0.644, 0.9127, 0.6113, 0.9127, 0.644, 0.8801, 0.644, 0.8801, 0.6113, 0.8927, 0.7323, 0.9127, 0.7421, 0.9127, 0.7748, 0.8801, 0.7748, 0.8745, 0.701, 0.9127, 0.7094, 0.9127, 0.7421, 0.8927, 0.7323, 0.8614, 0.736, 0.8745, 0.701, 0.8927, 0.7323, 0.8656, 0.7463, 0.6037, 0.5727, 0.6037, 0.6074, 0.5691, 0.6074, 0.5691, 0.5727, 0.5345, 0.5727, 0.5345, 0.6074, 0.4998, 0.6074, 0.4998, 0.5727, 0.5691, 0.5727, 0.5691, 0.6074, 0.5345, 0.6074, 0.5345, 0.5727, 0.8656, 0.7463, 0.8927, 0.7323, 0.8801, 0.7748, 0.8474, 0.7748, 0.9127, 0.5786, 0.8801, 0.5786, 0.8801, 0.546, 0.9127, 0.546, 0.9497, 0.5791, 0.9811, 0.5791, 0.9811, 0.6106, 0.9497, 0.6106, 0.2566, 0.396, 0.2215, 0.396, 0.2215, 0.3609, 0.2566, 0.3609, 0.9183, 0.5791, 0.9497, 0.5791, 0.9497, 0.6106, 0.9183, 0.6106, 0.2215, 0.396, 0.1865, 0.396, 0.1865, 0.3609, 0.2215, 0.3609, 0.5326, 0.6505, 0.5326, 0.6181, 0.5649, 0.6181, 0.5649, 0.6505, 0.1719, 0.5733, 0.135, 0.5733, 0.135, 0.5364, 0.1719, 0.5364, 0.135, 0.5733, 0.09802, 0.5733, 0.09802, 0.5364, 0.135, 0.5364, 0.135, 0.5364, 0.09802, 0.5364, 0.09802, 0.4994, 0.135, 0.4994, 0.5649, 0.6505, 0.5649, 0.6181, 0.5973, 0.6181, 0.5973, 0.6505, 0.1719, 0.5364, 0.135, 0.5364, 0.135, 0.4994, 0.1719, 0.4994, 0.135, 0.4994, 0.09802, 0.4994, 0.09802, 0.4625, 0.135, 0.4625, 0.5973, 0.6505, 0.5973, 0.6181, 0.6297, 0.6181, 0.6297, 0.6505, 0.1719, 0.4994, 0.135, 0.4994, 0.135, 0.4625, 0.1719, 0.4625, 0.5649, 0.7152, 0.5973, 0.7152, 0.5973, 0.7476, 0.5649, 0.7476, 0.135, 0.4625, 0.09802, 0.4625, 0.09802, 0.4255, 0.135, 0.4255, 0.6297, 0.6505, 0.6297, 0.6181, 0.6621, 0.6181, 0.6621, 0.6505, 0.1719, 0.4625, 0.135, 0.4625, 0.135, 0.4255, 0.1719, 0.4255, 0.5649, 0.7476, 0.5973, 0.7476, 0.5653, 0.7739, 0.135, 0.4255, 0.09802, 0.4255, 0.09802, 0.3886, 0.135, 0.3886, 0.6621, 0.6505, 0.6621, 0.6181, 0.6944, 0.6181, 0.686, 0.6477, 0.1719, 0.4255, 0.135, 0.4255, 0.135, 0.3886, 0.1719, 0.3886, 0.5326, 0.7476, 0.5649, 0.7476, 0.5653, 0.7739, 0.135, 0.3886, 0.09802, 0.3886, 0.09802, 0.3516, 0.135, 0.3516, 0.6944, 0.6829, 0.686, 0.6477, 0.71, 0.6407, 0.7058, 0.6534, 0.135, 0.6103, 0.09802, 0.6103, 0.09802, 0.5733, 0.135, 0.5733, 0.1719, 0.6103, 0.135, 0.6103, 0.135, 0.5733, 0.1719, 0.5733, 0.5002, 0.6505, 0.5002, 0.6181, 0.5326, 0.6181, 0.5326, 0.6505, 0.135, 0.3147, 0.135, 0.3516, 0.09802, 0.3516, 0.09802, 0.3147, 0.1719, 0.3516, 0.135, 0.3516, 0.135, 0.3147, 0.686, 0.6477, 0.6944, 0.6181, 0.7268, 0.6181, 0.71, 0.6407, 0.1719, 0.3886, 0.135, 0.3886, 0.135, 0.3516, 0.1719, 0.3516, 0.5326, 0.7476, 0.5002, 0.7476, 0.5002, 0.7152, 0.5326, 0.7152, 0.5326, 0.6505, 0.5326, 0.6829, 0.5002, 0.6829, 0.5002, 0.6505, 0.4678, 0.6829, 0.5002, 0.6829, 0.5002, 0.7152, 0.4678, 0.7152, 0.5649, 0.7476, 0.5326, 0.7476, 0.5326, 0.7152, 0.5649, 0.7152, 0.4678, 0.6829, 0.5002, 0.6505, 0.5002, 0.6829, 0.5649, 0.6829, 0.5649, 0.7152, 0.5326, 0.7152, 0.5326, 0.6829, 0.5002, 0.7152, 0.5002, 0.6829, 0.5326, 0.6829, 0.5326, 0.7152, 0.5649, 0.6505, 0.5649, 0.6829, 0.5326, 0.6829, 0.5326, 0.6505, 0.5973, 0.7152, 0.5649, 0.7152, 0.5649, 0.6829, 0.5973, 0.6829, 0.5973, 0.6505, 0.5973, 0.6829, 0.5649, 0.6829, 0.5649, 0.6505, 0.6297, 0.6829, 0.5973, 0.6829, 0.5973, 0.6505, 0.6297, 0.6505, 0.6297, 0.7152, 0.5973, 0.7152, 0.5973, 0.6829, 0.6297, 0.6829, 0.6297, 0.7476, 0.5973, 0.7476, 0.5973, 0.7152, 0.6297, 0.7152, 0.6297, 0.7152, 0.6297, 0.6829, 0.6621, 0.6829, 0.6621, 0.7152, 0.6621, 0.6505, 0.6621, 0.6829, 0.6297, 0.6829, 0.6297, 0.6505, 0.6297, 0.7476, 0.6297, 0.7152, 0.6621, 0.7152, 0.6621, 0.7476, 0.686, 0.6477, 0.71, 0.6869, 0.7114, 0.7109, 0.6944, 0.6829, 0.686, 0.6477, 0.6944, 0.6829, 0.6621, 0.6829, 0.6621, 0.6505])
me_plane.materials.append(mat_azuka_body)
me_plane.use_remesh_preserve_volume = False
me_plane.use_remesh_preserve_attributes = False
me_plane.use_mirror_vertex_groups = False
me_plane.update()
me_plane_002 = bpy.data.meshes.new('Plane.002')
me_plane_002.from_pydata([(0.3893, 2.884, -0.4445), (0.4449, 2.884, -0.5182), (0.4733, 2.809, -0.516), (0.4728, 2.671, -0.468), (0.4324, 2.879, -0.3986), (0.4917, 2.874, -0.4521), (0.5141, 2.809, -0.4699), (0.5065, 2.671, -0.4356), (0.4752, 2.815, -0.3739), (0.4841, 2.787, -0.3836), (0.489, 2.775, -0.3886), (0.5012, 2.722, -0.3969), (0.3284, 2.844, -0.4469), (0.3645, 2.805, -0.5201), (0.3928, 2.731, -0.5178), (0.4325, 2.674, -0.5), (-0.3893, 2.884, -0.4445), (-0.4449, 2.884, -0.5182), (-0.4733, 2.809, -0.516), (-0.4728, 2.671, -0.468), (-0.4324, 2.879, -0.3986), (-0.4917, 2.874, -0.4521), (-0.5141, 2.809, -0.4699), (-0.5065, 2.671, -0.4356), (-0.4752, 2.815, -0.3739), (-0.4841, 2.787, -0.3836), (-0.489, 2.775, -0.3886), (-0.5012, 2.722, -0.3969), (-0.3284, 2.844, -0.4469), (-0.3645, 2.805, -0.5201), (-0.3928, 2.731, -0.5178), (-0.4325, 2.674, -0.5)], [], [(2, 3, 7, 6), (1, 2, 6, 5), (0, 1, 5, 4), (6, 7, 11, 10), (5, 6, 10, 9), (4, 5, 9, 8), (3, 2, 14, 15), (2, 1, 13, 14), (1, 0, 12, 13), (18, 22, 23, 19), (17, 21, 22, 18), (16, 20, 21, 17), (22, 26, 27, 23), (21, 25, 26, 22), (20, 24, 25, 21), (19, 31, 30, 18), (18, 30, 29, 17), (17, 29, 28, 16)])
_uv = me_plane_002.uv_layers.new(name='UVMap')
_uv.uv.foreach_set('vector', [0.0, 0.0, 0.0, 0.0, 0.0, 0.0, 0.0, 0.0, 0.0, 0.0, 0.0, 0.0, 0.0, 0.0, 0.0, 0.0, 0.0, 0.0, 0.0, 0.0, 0.0, 0.0, 0.0, 0.0, 0.0, 0.0, 0.0, 0.0, 0.0, 0.0, 0.0, 0.0, 0.0, 0.0, 0.0, 0.0, 0.0, 0.0, 0.0, 0.0, 0.0, 0.0, 0.0, 0.0, 0.0, 0.0, 0.0, 0.0, 0.0, 0.0, 0.0, 0.0, 0.0, 0.0, 0.0, 0.0, 0.0, 0.0, 0.0, 0.0, 0.0, 0.0, 0.0, 0.0, 0.0, 0.0, 0.0, 0.0, 0.0, 0.0, 0.0, 0.0, 0.0, 0.0, 0.0, 0.0, 0.0, 0.0, 0.0, 0.0, 0.0, 0.0, 0.0, 0.0, 0.0, 0.0, 0.0, 0.0, 0.0, 0.0, 0.0, 0.0, 0.0, 0.0, 0.0, 0.0, 0.0, 0.0, 0.0, 0.0, 0.0, 0.0, 0.0, 0.0, 0.0, 0.0, 0.0, 0.0, 0.0, 0.0, 0.0, 0.0, 0.0, 0.0, 0.0, 0.0, 0.0, 0.0, 0.0, 0.0, 0.0, 0.0, 0.0, 0.0, 0.0, 0.0, 0.0, 0.0, 0.0, 0.0, 0.0, 0.0, 0.0, 0.0, 0.0, 0.0, 0.0, 0.0, 0.0, 0.0, 0.0, 0.0, 0.0, 0.0])
me_plane_002.materials.append(mat_material_003)
me_plane_002.use_remesh_preserve_volume = False
me_plane_002.use_remesh_preserve_attributes = False
me_plane_002.use_mirror_vertex_groups = False
me_plane_002.update()
me_plane_001 = bpy.data.meshes.new('Plane.001')
me_plane_001.from_pydata([(0.1215, 3.004, -0.04327), (0.1194, 2.924, 0.1207), (0.125, 2.803, 0.2765), (0.11, 2.606, 0.3368), (0.1048, 2.348, 0.3853), (0.06422, 2.278, 0.3398), (0.2199, 3.043, -0.03041), (0.2177, 2.962, 0.1336), (0.2234, 2.842, 0.2894), (0.2143, 2.617, 0.3496), (0.267, 3.0, -0.05862), (0.2648, 2.919, 0.1054), (0.2705, 2.799, 0.2611), (0.2879, 2.578, 0.3162), (0.206, 2.42, 0.331), (0.2607, 2.435, 0.3554), (0.2937, 2.414, 0.3099), (0.2312, 2.321, 0.2706), (0.2803, 2.211, 0.2187), (0.2882, 2.313, 0.261), (0.3823, 2.976, -0.08283), (0.3931, 2.891, 0.05117), (0.4392, 2.782, 0.1415), (0.4445, 2.606, 0.1774), (0.3371, 2.641, 0.2463), (0.3418, 2.783, 0.1773), (0.3155, 2.905, 0.08023), (0.2997, 2.977, -0.08632), (0.4893, 2.436, 0.1796), (0.4094, 2.459, 0.2433), (0.5045, 2.318, 0.1901), (0.4392, 2.325, 0.2312), (0.4836, 2.159, 0.09627), (0.448, 2.265, 0.1817), (0.3673, 2.926, -0.1557), (0.3982, 2.861, -0.05308), (0.4252, 2.762, 0.0335), (0.4631, 2.613, 0.102), (0.4937, 2.447, 0.1175), (0.5066, 2.332, 0.1115), (0.5018, 2.246, 0.111), (0.4614, 2.97, -0.2305), (0.4922, 2.904, -0.1279), (0.5193, 2.806, -0.04131), (0.5779, 2.665, 0.02719), (0.4394, 2.865, -0.2551), (0.4806, 2.837, -0.2547), (0.4912, 2.752, -0.1868), (0.5291, 2.602, -0.1183), (0.5261, 2.421, 0.1018), (0.6191, 2.474, 0.03142), (0.5964, 2.437, -0.07225), (0.5641, 2.275, 0.1037), (0.6369, 2.287, 0.08923), (0.5948, 2.266, -0.02899), (0.5782, 2.164, 0.1047), (0.6179, 2.032, 0.09833), (0.6128, 2.19, 0.001366), (0.4406, 2.85, -0.4016), (0.4891, 2.793, -0.3822), (0.5278, 2.709, -0.3312), (0.5644, 2.56, -0.2654), (0.6293, 2.394, -0.2247), (0.6429, 2.148, -0.1053), (0.6613, 2.126, -0.2285), (0.6822, 1.887, -0.1184), (0.7111, 1.778, -0.2562), (0.7159, 1.539, -0.1792), (0.7342, 1.517, -0.3024), (0.7812, 0.9849, -0.2134), (0.7995, 0.9632, -0.3366), (0.8843, 0.7217, -0.2334), (0.9183, 0.6811, -0.3366), (0.9904, 0.5646, -0.2551), (1.171, 0.3361, -0.3335), (0.3797, 2.817, -0.4545), (0.4426, 2.746, -0.4718), (0.4672, 2.65, -0.4451), (0.4836, 2.528, -0.3746), (0.5485, 2.363, -0.3339), (0.5805, 2.094, -0.3377), (0.6312, 1.712, -0.4259), (0.6534, 1.486, -0.4116), (0.7187, 0.9318, -0.4458), (0.8337, 0.6891, -0.4319), (0.9771, 0.5469, -0.4308), (0.1928, 2.807, -0.551), (0.1885, 2.762, -0.6508), (0.1885, 2.676, -0.714), (0.1885, 2.537, -0.7314), (0.2259, 2.355, -0.7235), (0.2497, 2.117, -0.6997), (0.2463, 1.743, -0.674), (0.2798, 2.766, -0.5223), (0.3065, 2.737, -0.5778), (0.3144, 2.656, -0.6356), (0.3547, 2.516, -0.6341), (0.4108, 2.335, -0.6173), (0.4433, 2.094, -0.591), (0.5198, 1.697, -0.5512), (0.3156, 2.815, -0.4794), (0.3775, 2.742, -0.5234), (0.3908, 2.653, -0.5403), (0.4191, 2.522, -0.5044), (0.4797, 2.349, -0.4756), (0.5119, 2.094, -0.4644), (0.4739, 1.922, -0.4177), (0.2602, 1.517, -0.6643), (0.4846, 1.502, -0.5447), (0.2286, 1.164, -0.6658), (0.4794, 1.155, -0.5725), (0.2045, 0.693, -0.7264), (0.3869, 0.7108, -0.6292), (0.1788, 0.2428, -0.8063), (0.3075, 0.3979, -0.6856), (0.2008, 2.841, -0.4652), (0.2578, 2.946, -0.1991), (0.259, 2.931, -0.3456), (0.1982, 2.898, -0.3985), (0.4347, 2.865, -0.1305), (0.2531, 2.946, -0.07452), (0.3627, 2.903, 0.01038), (0.2612, 2.923, 0.0649), (0.0, 3.046, -0.04556), (0.0, 2.99, 0.1535), (0.0, 2.832, 0.3276), (0.0, 2.621, 0.4034), (0.0, 2.35, 0.4048), (0.0, 2.161, 0.2989), (-0.1215, 3.004, -0.04327), (-0.1194, 2.924, 0.1207), (-0.125, 2.803, 0.2765), (-0.11, 2.606, 0.3368), (-0.1048, 2.348, 0.3853), (-0.06422, 2.278, 0.3398), (-0.2199, 3.043, -0.03041), (-0.2177, 2.962, 0.1336), (-0.2234, 2.842, 0.2894), (-0.2143, 2.617, 0.3496), (-0.267, 3.0, -0.05862), (-0.2648, 2.919, 0.1054), (-0.2705, 2.799, 0.2611), (-0.2879, 2.578, 0.3162), (-0.206, 2.42, 0.331), (-0.2607, 2.435, 0.3554), (-0.2937, 2.414, 0.3099), (-0.2312, 2.321, 0.2706), (-0.2803, 2.211, 0.2187), (-0.2882, 2.313, 0.261), (-0.3823, 2.976, -0.08283), (-0.3931, 2.891, 0.05117), (-0.4392, 2.782, 0.1415), (-0.4445, 2.606, 0.1774), (-0.3371, 2.641, 0.2463), (-0.3418, 2.783, 0.1773), (-0.3155, 2.905, 0.08023), (-0.2997, 2.977, -0.08632), (-0.4893, 2.436, 0.1796), (-0.4094, 2.459, 0.2433), (-0.5045, 2.318, 0.1901), (-0.4392, 2.325, 0.2312), (-0.4836, 2.159, 0.09627), (-0.448, 2.265, 0.1817), (-0.3673, 2.926, -0.1557), (-0.3982, 2.861, -0.05308), (-0.4252, 2.762, 0.0335), (-0.4631, 2.613, 0.102), (-0.4937, 2.447, 0.1175), (-0.5066, 2.332, 0.1115), (-0.5018, 2.246, 0.111), (-0.4614, 2.97, -0.2305), (-0.4922, 2.904, -0.1279), (-0.5193, 2.806, -0.04131), (-0.5779, 2.665, 0.02719), (-0.4394, 2.865, -0.2551), (-0.4806, 2.837, -0.2547), (-0.4912, 2.752, -0.1868), (-0.5291, 2.602, -0.1183), (-0.5261, 2.421, 0.1018), (-0.6191, 2.474, 0.03142), (-0.5964, 2.437, -0.07225), (-0.5641, 2.275, 0.1037), (-0.6369, 2.287, 0.08923), (-0.5948, 2.266, -0.02899), (-0.5782, 2.164, 0.1047), (-0.6179, 2.032, 0.09833), (-0.6128, 2.19, 0.001366), (-0.4406, 2.85, -0.4016), (-0.4891, 2.793, -0.3822), (-0.5278, 2.709, -0.3312), (-0.5644, 2.56, -0.2654), (-0.6293, 2.394, -0.2247), (-0.6429, 2.148, -0.1053), (-0.6613, 2.126, -0.2285), (-0.6822, 1.887, -0.1184), (-0.7111, 1.778, -0.2562), (-0.7159, 1.539, -0.1792), (-0.7342, 1.517, -0.3024), (-0.7812, 0.9849, -0.2134), (-0.7995, 0.9632, -0.3366), (-0.8843, 0.7217, -0.2334), (-0.9183, 0.6811, -0.3366), (-0.9904, 0.5646, -0.2551), (-1.171, 0.3361, -0.3335), (-0.3797, 2.817, -0.4545), (-0.4426, 2.746, -0.4718), (-0.4672, 2.65, -0.4451), (-0.4836, 2.528, -0.3746), (-0.5485, 2.363, -0.3339), (-0.5805, 2.094, -0.3377), (-0.6312, 1.712, -0.4259), (-0.6534, 1.486, -0.4116), (-0.7187, 0.9318, -0.4458), (-0.8337, 0.6891, -0.4319), (-0.9771, 0.5469, -0.4308), (0.0, 2.813, -0.5657), (0.0, 2.75, -0.6745), (0.0, 2.665, -0.7377), (0.0, 2.525, -0.7551), (0.0, 2.354, -0.7585), (0.0, 2.103, -0.7538), (0.0, 1.733, -0.7097), (-0.1928, 2.807, -0.551), (-0.1885, 2.762, -0.6508), (-0.1885, 2.676, -0.714), (-0.1885, 2.537, -0.7314), (-0.2259, 2.355, -0.7235), (-0.2497, 2.117, -0.6997), (-0.2463, 1.743, -0.674), (-0.2798, 2.766, -0.5223), (-0.3065, 2.737, -0.5778), (-0.3144, 2.656, -0.6356), (-0.3547, 2.516, -0.6341), (-0.4108, 2.335, -0.6173), (-0.4433, 2.094, -0.591), (-0.5198, 1.697, -0.5512), (-0.3156, 2.815, -0.4794), (-0.3775, 2.742, -0.5234), (-0.3908, 2.653, -0.5403), (-0.4191, 2.522, -0.5044), (-0.4797, 2.349, -0.4756), (-0.5119, 2.094, -0.4644), (-0.4739, 1.922, -0.4177), (0.0, 1.492, -0.7026), (-0.2602, 1.517, -0.6643), (-0.4846, 1.502, -0.5447), (0.0, 1.139, -0.6911), (-0.2286, 1.164, -0.6658), (-0.4794, 1.155, -0.5725), (0.0, 0.6831, -0.7495), (-0.2045, 0.693, -0.7264), (-0.3869, 0.7108, -0.6292), (0.0, 0.01064, -0.8705), (-0.1788, 0.2428, -0.8063), (-0.3075, 0.3979, -0.6856), (-0.2008, 2.841, -0.4652), (0.0, 2.874, -0.4794), (-0.2578, 2.946, -0.1991), (-0.259, 2.931, -0.3456), (-0.1982, 2.898, -0.3985), (0.0, 2.513, 0.3933), (0.0, 2.965, -0.1717), (0.0, 2.95, -0.3182), (0.0, 2.917, -0.3711), (-0.4347, 2.865, -0.1305), (-0.2531, 2.946, -0.07452), (0.0, 2.965, -0.04711), (-0.3627, 2.903, 0.01038), (-0.2612, 2.923, 0.0649), (0.0, 2.942, 0.09231)], [], [(127, 128, 5, 4), (125, 126, 3, 2), (123, 124, 1, 0), (126, 127, 4, 3), (124, 125, 2, 1), (2, 3, 9, 8), (1, 2, 8, 7), (0, 1, 7, 6), (8, 9, 13, 12), (7, 8, 12, 11), (6, 7, 11, 10), (13, 9, 15, 16), (9, 3, 14, 15), (16, 15, 18, 19), (15, 14, 17, 18), (25, 24, 23, 22), (26, 25, 22, 21), (27, 26, 21, 20), (10, 11, 26, 27), (11, 12, 25, 26), (12, 13, 24, 25), (23, 24, 29, 28), (28, 29, 31, 30), (30, 31, 33, 32), (21, 22, 36, 35), (28, 30, 39, 38), (22, 23, 37, 36), (30, 32, 40, 39), (20, 21, 35, 34), (23, 28, 38, 37), (36, 37, 44, 43), (35, 36, 43, 42), (34, 35, 42, 41), (43, 44, 48, 47), (42, 43, 47, 46), (41, 42, 46, 45), (48, 44, 50, 51), (44, 37, 49, 50), (51, 50, 53, 54), (50, 49, 52, 53), (54, 53, 56, 57), (53, 52, 55, 56), (47, 48, 61, 60), (45, 46, 59, 58), (46, 47, 60, 59), (48, 51, 62, 61), (62, 51, 63, 64), (64, 63, 65, 66), (66, 65, 67, 68), (68, 67, 69, 70), (70, 69, 71, 72), (72, 71, 73, 74), (60, 61, 78, 77), (72, 74, 85, 84), (70, 72, 84, 83), (61, 62, 79, 78), (68, 70, 83, 82), (66, 68, 82, 81), (58, 59, 76, 75), (64, 66, 81, 80), (62, 64, 80, 79), (59, 60, 77, 76), (215, 86, 87, 216), (221, 220, 91, 92), (219, 218, 89, 90), (216, 87, 88, 217), (220, 219, 90, 91), (217, 88, 89, 218), (92, 91, 98, 99), (90, 89, 96, 97), (87, 94, 95, 88), (91, 90, 97, 98), (88, 95, 96, 89), (86, 93, 94, 87), (101, 94, 93, 100), (102, 95, 94, 101), (103, 96, 95, 102), (103, 104, 97, 96), (104, 105, 98, 97), (105, 106, 99, 98), (80, 81, 106, 105), (79, 80, 105, 104), (78, 79, 104, 103), (78, 103, 102, 77), (77, 102, 101, 76), (76, 101, 100, 75), (92, 99, 108, 107), (221, 92, 107, 243), (107, 108, 110, 109), (243, 107, 109, 246), (109, 110, 112, 111), (246, 109, 111, 249), (111, 112, 114, 113), (249, 111, 113, 252), (86, 115, 100, 93), (215, 256, 115, 86), (58, 75, 118, 117), (45, 58, 117, 116), (117, 118, 263, 262), (116, 117, 262, 261), (75, 100, 115, 118), (256, 263, 118, 115), (116, 261, 266, 120), (45, 116, 120, 119), (120, 266, 269, 122), (119, 120, 122, 121), (127, 133, 134, 128), (125, 131, 132, 126), (123, 129, 130, 124), (126, 132, 133, 127), (124, 130, 131, 125), (131, 137, 138, 132), (130, 136, 137, 131), (129, 135, 136, 130), (137, 141, 142, 138), (136, 140, 141, 137), (135, 139, 140, 136), (142, 145, 144, 138), (138, 144, 143, 132), (145, 148, 147, 144), (144, 147, 146, 143), (154, 151, 152, 153), (155, 150, 151, 154), (156, 149, 150, 155), (139, 156, 155, 140), (140, 155, 154, 141), (141, 154, 153, 142), (152, 157, 158, 153), (157, 159, 160, 158), (159, 161, 162, 160), (150, 164, 165, 151), (157, 167, 168, 159), (151, 165, 166, 152), (159, 168, 169, 161), (149, 163, 164, 150), (152, 166, 167, 157), (165, 172, 173, 166), (164, 171, 172, 165), (163, 170, 171, 164), (172, 176, 177, 173), (171, 175, 176, 172), (170, 174, 175, 171), (177, 180, 179, 173), (173, 179, 178, 166), (180, 183, 182, 179), (179, 182, 181, 178), (183, 186, 185, 182), (182, 185, 184, 181), (176, 189, 190, 177), (174, 187, 188, 175), (175, 188, 189, 176), (177, 190, 191, 180), (191, 193, 192, 180), (193, 195, 194, 192), (195, 197, 196, 194), (197, 199, 198, 196), (199, 201, 200, 198), (201, 203, 202, 200), (189, 206, 207, 190), (201, 213, 214, 203), (199, 212, 213, 201), (190, 207, 208, 191), (197, 211, 212, 199), (195, 210, 211, 197), (187, 204, 205, 188), (193, 209, 210, 195), (191, 208, 209, 193), (188, 205, 206, 189), (215, 216, 223, 222), (221, 228, 227, 220), (219, 226, 225, 218), (216, 217, 224, 223), (220, 227, 226, 219), (217, 218, 225, 224), (228, 235, 234, 227), (226, 233, 232, 225), (223, 224, 231, 230), (227, 234, 233, 226), (224, 225, 232, 231), (222, 223, 230, 229), (237, 236, 229, 230), (238, 237, 230, 231), (239, 238, 231, 232), (239, 232, 233, 240), (240, 233, 234, 241), (241, 234, 235, 242), (209, 241, 242, 210), (208, 240, 241, 209), (207, 239, 240, 208), (207, 206, 238, 239), (206, 205, 237, 238), (205, 204, 236, 237), (228, 244, 245, 235), (221, 243, 244, 228), (244, 247, 248, 245), (243, 246, 247, 244), (247, 250, 251, 248), (246, 249, 250, 247), (250, 253, 254, 251), (249, 252, 253, 250), (222, 229, 236, 255), (215, 222, 255, 256), (187, 258, 259, 204), (174, 257, 258, 187), (258, 262, 263, 259), (257, 261, 262, 258), (204, 259, 255, 236), (256, 255, 259, 263), (257, 265, 266, 261), (174, 264, 265, 257), (265, 268, 269, 266), (264, 267, 268, 265)])
_uv = me_plane_001.uv_layers.new(name='UVMap')
_uv.uv.foreach_set('vector', [0.899, 0.8764, 0.9401, 0.9123, 0.9052, 0.9048, 0.8827, 0.8975, 0.8186, 0.8061, 0.8508, 0.8343, 0.8295, 0.8578, 0.8002, 0.8218, 0.7747, 0.7669, 0.7922, 0.7827, 0.7791, 0.7971, 0.7625, 0.7777, 0.8508, 0.8343, 0.899, 0.8764, 0.8827, 0.8975, 0.8295, 0.8578, 0.7922, 0.7827, 0.8186, 0.8061, 0.8002, 0.8218, 0.7791, 0.7971, 0.8002, 0.8218, 0.8295, 0.8578, 0.8067, 0.8687, 0.7832, 0.8288, 0.7791, 0.7971, 0.8002, 0.8218, 0.7832, 0.8288, 0.766, 0.8055, 0.7625, 0.7777, 0.7791, 0.7971, 0.766, 0.8055, 0.7518, 0.7862, 0.7832, 0.8288, 0.8067, 0.8687, 0.7917, 0.8858, 0.7754, 0.8375, 0.766, 0.8055, 0.7832, 0.8288, 0.7754, 0.8375, 0.7571, 0.8116, 0.7518, 0.7862, 0.766, 0.8055, 0.7571, 0.8116, 0.7428, 0.788, 0.7917, 0.8858, 0.8067, 0.8687, 0.8163, 0.9103, 0.8082, 0.9221, 0.8067, 0.8687, 0.8295, 0.8578, 0.8312, 0.9091, 0.8163, 0.9103, 0.8082, 0.9221, 0.8163, 0.9103, 0.8338, 0.9781, 0.8196, 0.9499, 0.8163, 0.9103, 0.8312, 0.9091, 0.8365, 0.9406, 0.8338, 0.9781, 0.7559, 0.8398, 0.7674, 0.8748, 0.7309, 0.8809, 0.7371, 0.8416, 0.7491, 0.814, 0.7559, 0.8398, 0.7371, 0.8416, 0.7372, 0.8171, 0.7362, 0.79, 0.7491, 0.814, 0.7372, 0.8171, 0.7293, 0.7982, 0.7428, 0.788, 0.7571, 0.8116, 0.7491, 0.814, 0.7362, 0.79, 0.7571, 0.8116, 0.7754, 0.8375, 0.7559, 0.8398, 0.7491, 0.814, 0.7754, 0.8375, 0.7917, 0.8858, 0.7674, 0.8748, 0.7559, 0.8398, 0.7309, 0.8809, 0.7674, 0.8748, 0.7436, 0.925, 0.7145, 0.9265, 0.7145, 0.9265, 0.7436, 0.925, 0.7281, 0.9605, 0.7075, 0.9569, 0.7075, 0.9569, 0.7281, 0.9605, 0.7126, 0.9774, 0.6777, 0.9999, 0.7372, 0.8171, 0.7371, 0.8416, 0.7194, 0.8325, 0.7212, 0.8096, 0.7145, 0.9265, 0.7075, 0.9569, 0.6877, 0.9489, 0.699, 0.9182, 0.7371, 0.8416, 0.7309, 0.8809, 0.711, 0.8722, 0.7194, 0.8325, 0.7075, 0.9569, 0.6777, 0.9999, 0.684, 0.9737, 0.6877, 0.9489, 0.7293, 0.7982, 0.7372, 0.8171, 0.7212, 0.8096, 0.722, 0.7934, 0.7309, 0.8809, 0.7145, 0.9265, 0.699, 0.9182, 0.711, 0.8722, 0.7194, 0.8325, 0.711, 0.8722, 0.6865, 0.8441, 0.7016, 0.8175, 0.7212, 0.8096, 0.7194, 0.8325, 0.7016, 0.8175, 0.7078, 0.7986, 0.722, 0.7934, 0.7212, 0.8096, 0.7078, 0.7986, 0.7122, 0.7862, 0.7016, 0.8175, 0.6865, 0.8441, 0.6613, 0.8214, 0.6828, 0.7979, 0.7078, 0.7986, 0.7016, 0.8175, 0.6828, 0.7979, 0.6934, 0.7813, 0.7122, 0.7862, 0.7078, 0.7986, 0.6934, 0.7813, 0.7009, 0.7762, 0.6613, 0.8214, 0.6865, 0.8441, 0.6488, 0.8724, 0.626, 0.8513, 0.6865, 0.8441, 0.711, 0.8722, 0.6625, 0.9059, 0.6488, 0.8724, 0.626, 0.8513, 0.6488, 0.8724, 0.6147, 0.9121, 0.5901, 0.8865, 0.6488, 0.8724, 0.6625, 0.9059, 0.6261, 0.9291, 0.6147, 0.9121, 0.5901, 0.8865, 0.6147, 0.9121, 0.5604, 0.9607, 0.5777, 0.9084, 0.6147, 0.9121, 0.6261, 0.9291, 0.5988, 0.9464, 0.5604, 0.9607, 0.6828, 0.7979, 0.6613, 0.8214, 0.641, 0.796, 0.6665, 0.777, 0.7009, 0.7762, 0.6934, 0.7813, 0.6776, 0.7651, 0.6855, 0.7582, 0.6934, 0.7813, 0.6828, 0.7979, 0.6665, 0.777, 0.6776, 0.7651, 0.6613, 0.8214, 0.626, 0.8513, 0.6045, 0.8137, 0.641, 0.796, 0.6045, 0.8137, 0.626, 0.8513, 0.5427, 0.8495, 0.5349, 0.8149, 0.5349, 0.8149, 0.5427, 0.8495, 0.4682, 0.8463, 0.4369, 0.8077, 0.4369, 0.8077, 0.4682, 0.8463, 0.3708, 0.8299, 0.3642, 0.795, 0.3642, 0.795, 0.3708, 0.8299, 0.2136, 0.8209, 0.2052, 0.7858, 0.2052, 0.7858, 0.2136, 0.8209, 0.1342, 0.8195, 0.117, 0.7917, 0.117, 0.7917, 0.1342, 0.8195, 0.08135, 0.819, 9.952e-05, 0.8079, 0.6665, 0.777, 0.641, 0.796, 0.6336, 0.7692, 0.6554, 0.7568, 0.117, 0.7917, 9.952e-05, 0.8079, 0.07307, 0.7703, 0.1272, 0.7574, 0.2052, 0.7858, 0.117, 0.7917, 0.1272, 0.7574, 0.2012, 0.7462, 0.641, 0.796, 0.6045, 0.8137, 0.5978, 0.7822, 0.6336, 0.7692, 0.3642, 0.795, 0.2052, 0.7858, 0.2012, 0.7462, 0.3586, 0.7568, 0.4369, 0.8077, 0.3642, 0.795, 0.3586, 0.7568, 0.4218, 0.7549, 0.6855, 0.7582, 0.6776, 0.7651, 0.67, 0.7512, 0.6827, 0.7471, 0.5349, 0.8149, 0.4369, 0.8077, 0.4218, 0.7549, 0.5303, 0.7766, 0.6045, 0.8137, 0.5349, 0.8149, 0.5303, 0.7766, 0.5978, 0.7822, 0.6776, 0.7651, 0.6665, 0.777, 0.6554, 0.7568, 0.67, 0.7512, 0.7043, 0.7012, 0.6891, 0.7197, 0.68, 0.71, 0.6928, 0.6906, 0.5484, 0.5577, 0.6125, 0.6171, 0.5816, 0.6622, 0.5074, 0.6089, 0.6486, 0.6503, 0.6689, 0.6688, 0.6532, 0.6917, 0.6247, 0.682, 0.6928, 0.6906, 0.68, 0.71, 0.67, 0.7017, 0.6828, 0.6815, 0.6125, 0.6171, 0.6486, 0.6503, 0.6247, 0.682, 0.5816, 0.6622, 0.6828, 0.6815, 0.67, 0.7017, 0.6532, 0.6917, 0.6689, 0.6688, 0.5074, 0.6089, 0.5816, 0.6622, 0.5505, 0.705, 0.4474, 0.6682, 0.6247, 0.682, 0.6532, 0.6917, 0.6382, 0.7178, 0.6039, 0.7158, 0.68, 0.71, 0.6725, 0.7266, 0.6605, 0.7192, 0.67, 0.7017, 0.5816, 0.6622, 0.6247, 0.682, 0.6039, 0.7158, 0.5505, 0.705, 0.67, 0.7017, 0.6605, 0.7192, 0.6382, 0.7178, 0.6532, 0.6917, 0.6891, 0.7197, 0.6811, 0.7299, 0.6725, 0.7266, 0.68, 0.71, 0.671, 0.7393, 0.6725, 0.7266, 0.6811, 0.7299, 0.6854, 0.7385, 0.6572, 0.7373, 0.6605, 0.7192, 0.6725, 0.7266, 0.671, 0.7393, 0.6346, 0.7424, 0.6382, 0.7178, 0.6605, 0.7192, 0.6572, 0.7373, 0.6346, 0.7424, 0.5989, 0.7473, 0.6039, 0.7158, 0.6382, 0.7178, 0.5989, 0.7473, 0.5392, 0.7393, 0.5505, 0.705, 0.6039, 0.7158, 0.5392, 0.7393, 0.4907, 0.7302, 0.4474, 0.6682, 0.5505, 0.705, 0.5303, 0.7766, 0.4218, 0.7549, 0.4907, 0.7302, 0.5392, 0.7393, 0.5978, 0.7822, 0.5303, 0.7766, 0.5392, 0.7393, 0.5989, 0.7473, 0.6336, 0.7692, 0.5978, 0.7822, 0.5989, 0.7473, 0.6346, 0.7424, 0.6336, 0.7692, 0.6346, 0.7424, 0.6572, 0.7373, 0.6554, 0.7568, 0.6554, 0.7568, 0.6572, 0.7373, 0.671, 0.7393, 0.67, 0.7512, 0.67, 0.7512, 0.671, 0.7393, 0.6854, 0.7385, 0.6827, 0.7471, 0.5074, 0.6089, 0.4474, 0.6682, 0.408, 0.6262, 0.4572, 0.5727, 0.5484, 0.5577, 0.5074, 0.6089, 0.4572, 0.5727, 0.5009, 0.5136, 0.4572, 0.5727, 0.408, 0.6262, 0.3344, 0.5568, 0.3872, 0.4993, 0.5009, 0.5136, 0.4572, 0.5727, 0.3872, 0.4993, 0.4273, 0.445, 0.3872, 0.4993, 0.3344, 0.5568, 0.2562, 0.4494, 0.2903, 0.3995, 0.4273, 0.445, 0.3872, 0.4993, 0.2903, 0.3995, 0.3286, 0.3529, 0.2903, 0.3995, 0.2562, 0.4494, 0.203, 0.3707, 0.1985, 0.3029, 0.3286, 0.3529, 0.2903, 0.3995, 0.1985, 0.3029, 0.1833, 0.2174, 0.6891, 0.7197, 0.697, 0.7285, 0.6854, 0.7385, 0.6811, 0.7299, 0.7043, 0.7012, 0.7137, 0.7097, 0.697, 0.7285, 0.6891, 0.7197, 0.6855, 0.7582, 0.6827, 0.7471, 0.7058, 0.7347, 0.7073, 0.745, 0.7009, 0.7762, 0.6855, 0.7582, 0.7073, 0.745, 0.7203, 0.7539, 0.7073, 0.745, 0.7058, 0.7347, 0.7239, 0.719, 0.7291, 0.7238, 0.7203, 0.7539, 0.7073, 0.745, 0.7291, 0.7238, 0.7409, 0.7347, 0.6827, 0.7471, 0.6854, 0.7385, 0.697, 0.7285, 0.7058, 0.7347, 0.7137, 0.7097, 0.7239, 0.719, 0.7058, 0.7347, 0.697, 0.7285, 0.7203, 0.7539, 0.7409, 0.7347, 0.7504, 0.7438, 0.7313, 0.7606, 0.7009, 0.7762, 0.7203, 0.7539, 0.7313, 0.7606, 0.7186, 0.7749, 0.7313, 0.7606, 0.7504, 0.7438, 0.761, 0.7544, 0.741, 0.7693, 0.7186, 0.7749, 0.7313, 0.7606, 0.741, 0.7693, 0.7318, 0.7732, 0.899, 0.8764, 0.9178, 0.8574, 0.928, 0.8787, 0.9401, 0.9123, 0.8186, 0.8061, 0.8316, 0.786, 0.8713, 0.8099, 0.8508, 0.8343, 0.7747, 0.7669, 0.7822, 0.754, 0.8042, 0.7682, 0.7922, 0.7827, 0.8508, 0.8343, 0.8713, 0.8099, 0.9178, 0.8574, 0.899, 0.8764, 0.7922, 0.7827, 0.8042, 0.7682, 0.8316, 0.786, 0.8186, 0.8061, 0.8316, 0.786, 0.8362, 0.7682, 0.8789, 0.7859, 0.8713, 0.8099, 0.8042, 0.7682, 0.8109, 0.7545, 0.8362, 0.7682, 0.8316, 0.786, 0.7822, 0.754, 0.7904, 0.7426, 0.8109, 0.7545, 0.8042, 0.7682, 0.8362, 0.7682, 0.8439, 0.7594, 0.8935, 0.7687, 0.8789, 0.7859, 0.8109, 0.7545, 0.8158, 0.745, 0.8439, 0.7594, 0.8362, 0.7682, 0.7904, 0.7426, 0.7928, 0.7346, 0.8158, 0.745, 0.8109, 0.7545, 0.8935, 0.7687, 0.9316, 0.7796, 0.9213, 0.7893, 0.8789, 0.7859, 0.8789, 0.7859, 0.9213, 0.7893, 0.9223, 0.8042, 0.8713, 0.8099, 0.9316, 0.7796, 0.9608, 0.7869, 0.9907, 0.7967, 0.9213, 0.7893, 0.9213, 0.7893, 0.9907, 0.7967, 0.9541, 0.8048, 0.9223, 0.8042, 0.8437, 0.7398, 0.8435, 0.721, 0.8812, 0.7107, 0.8793, 0.7467, 0.8172, 0.7367, 0.8188, 0.7231, 0.8435, 0.721, 0.8437, 0.7398, 0.7939, 0.7292, 0.7949, 0.719, 0.8188, 0.7231, 0.8172, 0.7367, 0.7928, 0.7346, 0.7939, 0.7292, 0.8172, 0.7367, 0.8158, 0.745, 0.8158, 0.745, 0.8172, 0.7367, 0.8437, 0.7398, 0.8439, 0.7594, 0.8439, 0.7594, 0.8437, 0.7398, 0.8793, 0.7467, 0.8935, 0.7687, 0.8812, 0.7107, 0.9236, 0.6899, 0.9253, 0.7182, 0.8793, 0.7467, 0.9236, 0.6899, 0.9523, 0.6798, 0.9581, 0.6993, 0.9253, 0.7182, 0.9523, 0.6798, 0.9907, 0.6461, 0.9728, 0.6824, 0.9581, 0.6993, 0.8188, 0.7231, 0.8097, 0.7085, 0.8327, 0.7042, 0.8435, 0.721, 0.9236, 0.6899, 0.9138, 0.6758, 0.9423, 0.6614, 0.9523, 0.6798, 0.8435, 0.721, 0.8327, 0.7042, 0.8706, 0.6925, 0.8812, 0.7107, 0.9523, 0.6798, 0.9423, 0.6614, 0.966, 0.6551, 0.9907, 0.6461, 0.7949, 0.719, 0.7921, 0.7079, 0.8097, 0.7085, 0.8188, 0.7231, 0.8812, 0.7107, 0.8706, 0.6925, 0.9138, 0.6758, 0.9236, 0.6899, 0.8327, 0.7042, 0.8168, 0.6878, 0.8416, 0.6711, 0.8706, 0.6925, 0.8097, 0.7085, 0.7988, 0.6942, 0.8168, 0.6878, 0.8327, 0.7042, 0.7921, 0.7079, 0.7883, 0.6974, 0.7988, 0.6942, 0.8097, 0.7085, 0.8168, 0.6878, 0.7968, 0.6706, 0.8178, 0.6481, 0.8416, 0.6711, 0.7988, 0.6942, 0.7819, 0.6818, 0.7968, 0.6706, 0.8168, 0.6878, 0.7883, 0.6974, 0.7779, 0.6897, 0.7819, 0.6818, 0.7988, 0.6942, 0.8178, 0.6481, 0.8443, 0.6116, 0.8665, 0.6322, 0.8416, 0.6711, 0.8416, 0.6711, 0.8665, 0.6322, 0.9, 0.6431, 0.8706, 0.6925, 0.8443, 0.6116, 0.8758, 0.574, 0.9025, 0.5961, 0.8665, 0.6322, 0.8665, 0.6322, 0.9025, 0.5961, 0.9199, 0.606, 0.9, 0.6431, 0.8758, 0.574, 0.8962, 0.5604, 0.9458, 0.5398, 0.9025, 0.5961, 0.9025, 0.5961, 0.9458, 0.5398, 0.9348, 0.5781, 0.9199, 0.606, 0.7968, 0.6706, 0.7753, 0.6565, 0.7916, 0.6302, 0.8178, 0.6481, 0.7779, 0.6897, 0.759, 0.6768, 0.7649, 0.6684, 0.7819, 0.6818, 0.7819, 0.6818, 0.7649, 0.6684, 0.7753, 0.6565, 0.7968, 0.6706, 0.8178, 0.6481, 0.7916, 0.6302, 0.806, 0.5934, 0.8443, 0.6116, 0.806, 0.5934, 0.8019, 0.5251, 0.8365, 0.53, 0.8443, 0.6116, 0.8019, 0.5251, 0.7875, 0.4294, 0.8278, 0.4573, 0.8365, 0.53, 0.7875, 0.4294, 0.7697, 0.3589, 0.8044, 0.3628, 0.8278, 0.4573, 0.7697, 0.3589, 0.7488, 0.2033, 0.7839, 0.209, 0.8044, 0.3628, 0.7488, 0.2033, 0.7481, 0.1162, 0.7767, 0.131, 0.7839, 0.209, 0.7481, 0.1162, 0.7553, 9.952e-05, 0.7722, 0.07913, 0.7767, 0.131, 0.7753, 0.6565, 0.7546, 0.6475, 0.7648, 0.6251, 0.7916, 0.6302, 0.7481, 0.1162, 0.7151, 0.1287, 0.7237, 0.07461, 0.7553, 9.952e-05, 0.7488, 0.2033, 0.7096, 0.2023, 0.7151, 0.1287, 0.7481, 0.1162, 0.7916, 0.6302, 0.7648, 0.6251, 0.7746, 0.5892, 0.806, 0.5934, 0.7697, 0.3589, 0.7317, 0.3562, 0.7096, 0.2023, 0.7488, 0.2033, 0.7875, 0.4294, 0.7345, 0.4185, 0.7317, 0.3562, 0.7697, 0.3589, 0.759, 0.6768, 0.7478, 0.6752, 0.7505, 0.6624, 0.7649, 0.6684, 0.8019, 0.5251, 0.764, 0.5234, 0.7345, 0.4185, 0.7875, 0.4294, 0.806, 0.5934, 0.7746, 0.5892, 0.764, 0.5234, 0.8019, 0.5251, 0.7649, 0.6684, 0.7505, 0.6624, 0.7546, 0.6475, 0.7753, 0.6565, 0.7043, 0.7012, 0.6928, 0.6906, 0.7109, 0.6761, 0.7214, 0.6843, 0.5484, 0.5577, 0.5963, 0.5132, 0.655, 0.5827, 0.6125, 0.6171, 0.6486, 0.6503, 0.6781, 0.6238, 0.6902, 0.6513, 0.6689, 0.6688, 0.6928, 0.6906, 0.6828, 0.6815, 0.7017, 0.667, 0.7109, 0.6761, 0.6125, 0.6171, 0.655, 0.5827, 0.6781, 0.6238, 0.6486, 0.6503, 0.6828, 0.6815, 0.6689, 0.6688, 0.6902, 0.6513, 0.7017, 0.667, 0.5963, 0.5132, 0.651, 0.4494, 0.695, 0.5486, 0.655, 0.5827, 0.6781, 0.6238, 0.7098, 0.6005, 0.7147, 0.6341, 0.6902, 0.6513, 0.7109, 0.6761, 0.7017, 0.667, 0.7182, 0.656, 0.7266, 0.6672, 0.655, 0.5827, 0.695, 0.5486, 0.7098, 0.6005, 0.6781, 0.6238, 0.7017, 0.667, 0.6902, 0.6513, 0.7147, 0.6341, 0.7182, 0.656, 0.7214, 0.6843, 0.7109, 0.6761, 0.7266, 0.6672, 0.7306, 0.6754, 0.7389, 0.6645, 0.7396, 0.6788, 0.7306, 0.6754, 0.7266, 0.6672, 0.7357, 0.6511, 0.7389, 0.6645, 0.7266, 0.6672, 0.7182, 0.656, 0.7387, 0.6284, 0.7357, 0.6511, 0.7182, 0.656, 0.7147, 0.6341, 0.7387, 0.6284, 0.7147, 0.6341, 0.7098, 0.6005, 0.7405, 0.5929, 0.7405, 0.5929, 0.7098, 0.6005, 0.695, 0.5486, 0.728, 0.5349, 0.728, 0.5349, 0.695, 0.5486, 0.651, 0.4494, 0.7154, 0.4879, 0.764, 0.5234, 0.728, 0.5349, 0.7154, 0.4879, 0.7345, 0.4185, 0.7746, 0.5892, 0.7405, 0.5929, 0.728, 0.5349, 0.764, 0.5234, 0.7648, 0.6251, 0.7387, 0.6284, 0.7405, 0.5929, 0.7746, 0.5892, 0.7648, 0.6251, 0.7546, 0.6475, 0.7357, 0.6511, 0.7387, 0.6284, 0.7546, 0.6475, 0.7505, 0.6624, 0.7389, 0.6645, 0.7357, 0.6511, 0.7505, 0.6624, 0.7478, 0.6752, 0.7396, 0.6788, 0.7389, 0.6645, 0.5963, 0.5132, 0.5567, 0.4658, 0.6065, 0.4132, 0.651, 0.4494, 0.5484, 0.5577, 0.5009, 0.5136, 0.5567, 0.4658, 0.5963, 0.5132, 0.5567, 0.4658, 0.4787, 0.4012, 0.5323, 0.3446, 0.6065, 0.4132, 0.5009, 0.5136, 0.4273, 0.445, 0.4787, 0.4012, 0.5567, 0.4658, 0.4787, 0.4012, 0.3724, 0.3115, 0.4197, 0.274, 0.5323, 0.3446, 0.4273, 0.445, 0.3286, 0.3529, 0.3724, 0.3115, 0.4787, 0.4012, 0.3724, 0.3115, 0.2696, 0.2266, 0.3376, 0.2265, 0.4197, 0.274, 0.3286, 0.3529, 0.1833, 0.2174, 0.2696, 0.2266, 0.3724, 0.3115, 0.7214, 0.6843, 0.7306, 0.6754, 0.7396, 0.6788, 0.7308, 0.6912, 0.7043, 0.7012, 0.7214, 0.6843, 0.7308, 0.6912, 0.7137, 0.7097, 0.759, 0.6768, 0.7484, 0.7, 0.7379, 0.6995, 0.7478, 0.6752, 0.7779, 0.6897, 0.7592, 0.7123, 0.7484, 0.7, 0.759, 0.6768, 0.7484, 0.7, 0.7291, 0.7238, 0.7239, 0.719, 0.7379, 0.6995, 0.7592, 0.7123, 0.7409, 0.7347, 0.7291, 0.7238, 0.7484, 0.7, 0.7478, 0.6752, 0.7379, 0.6995, 0.7308, 0.6912, 0.7396, 0.6788, 0.7137, 0.7097, 0.7308, 0.6912, 0.7379, 0.6995, 0.7239, 0.719, 0.7592, 0.7123, 0.7676, 0.7232, 0.7504, 0.7438, 0.7409, 0.7347, 0.7779, 0.6897, 0.7811, 0.7066, 0.7676, 0.7232, 0.7592, 0.7123, 0.7676, 0.7232, 0.778, 0.733, 0.761, 0.7544, 0.7504, 0.7438, 0.7811, 0.7066, 0.782, 0.7229, 0.778, 0.733, 0.7676, 0.7232])
me_plane_001.materials.append(mat_material_002)
me_plane_001.use_remesh_preserve_volume = False
me_plane_001.use_remesh_preserve_attributes = False
me_plane_001.use_mirror_vertex_groups = False
me_plane_001.update()
me_plane_004 = bpy.data.meshes.new('Plane.004')
me_plane_004.from_pydata([(0.1215, 3.004, -0.04327), (0.1194, 2.924, 0.1207), (0.125, 2.803, 0.2765), (0.11, 2.606, 0.3368), (0.1048, 2.348, 0.3853), (0.06422, 2.278, 0.3398), (0.2199, 3.043, -0.03041), (0.2177, 2.962, 0.1336), (0.2234, 2.842, 0.2894), (0.2143, 2.617, 0.3496), (0.267, 3.0, -0.05862), (0.2648, 2.919, 0.1054), (0.2705, 2.799, 0.2611), (0.2879, 2.578, 0.3162), (0.206, 2.42, 0.331), (0.2607, 2.435, 0.3554), (0.2937, 2.414, 0.3099), (0.2312, 2.321, 0.2706), (0.2803, 2.211, 0.2187), (0.2882, 2.313, 0.261), (0.3823, 2.976, -0.08283), (0.3931, 2.891, 0.05117), (0.4392, 2.782, 0.1415), (0.4445, 2.606, 0.1774), (0.3371, 2.641, 0.2463), (0.3418, 2.783, 0.1773), (0.3155, 2.905, 0.08023), (0.2997, 2.977, -0.08632), (0.4893, 2.436, 0.1796), (0.4094, 2.459, 0.2433), (0.5045, 2.318, 0.1901), (0.4392, 2.325, 0.2312), (0.4836, 2.159, 0.09627), (0.448, 2.265, 0.1817), (0.3673, 2.926, -0.1557), (0.3982, 2.861, -0.05308), (0.4252, 2.762, 0.0335), (0.4631, 2.613, 0.102), (0.4937, 2.447, 0.1175), (0.5066, 2.332, 0.1115), (0.5018, 2.246, 0.111), (0.4614, 2.97, -0.2305), (0.4922, 2.904, -0.1279), (0.5193, 2.806, -0.04131), (0.5779, 2.665, 0.02719), (0.4394, 2.865, -0.2551), (0.4806, 2.837, -0.2547), (0.4912, 2.752, -0.1868), (0.5291, 2.602, -0.1183), (0.5261, 2.421, 0.1018), (0.6191, 2.474, 0.03142), (0.5964, 2.437, -0.07225), (0.5641, 2.275, 0.1037), (0.6369, 2.287, 0.08923), (0.5948, 2.266, -0.02899), (0.5782, 2.164, 0.1047), (0.6179, 2.032, 0.09833), (0.6128, 2.19, 0.001366), (0.4406, 2.85, -0.4016), (0.4891, 2.793, -0.3822), (0.5278, 2.709, -0.3312), (0.5644, 2.56, -0.2654), (0.6293, 2.394, -0.2247), (0.5518, 2.145, 0.01653), (0.5713, 2.13, -0.1305), (0.165, 1.841, -0.6359), (0.0, 1.703, -0.6473), (0.2946, 1.836, -0.5734), (0.4495, 1.722, -0.532), (0.4658, 1.826, -0.4235), (0.5444, 1.773, -0.2213), (0.5448, 1.763, -0.265), (0.5474, 1.679, -0.2076), (0.5421, 1.849, -0.2758), (0.5425, 1.838, -0.3229), (0.3797, 2.817, -0.4545), (0.4426, 2.746, -0.4718), (0.4672, 2.65, -0.4451), (0.4836, 2.528, -0.3746), (0.5485, 2.363, -0.3339), (0.5396, 2.066, -0.2457), (0.5417, 1.859, -0.2286), (0.0, 1.907, -0.6716), (0.484, 1.907, -0.3939), (0.4418, 1.904, -0.5156), (0.2294, 1.942, -0.6362), (0.1928, 2.807, -0.551), (0.1885, 2.762, -0.6508), (0.1885, 2.676, -0.714), (0.1885, 2.537, -0.7314), (0.2259, 2.355, -0.7235), (0.2497, 2.117, -0.6997), (0.431, 1.863, 0.1331), (0.2798, 2.766, -0.5223), (0.3065, 2.737, -0.5778), (0.3144, 2.656, -0.6356), (0.3547, 2.516, -0.6341), (0.4108, 2.335, -0.6173), (0.4433, 2.094, -0.591), (0.4467, 1.823, 0.05248), (0.3156, 2.815, -0.4794), (0.3775, 2.742, -0.5234), (0.3908, 2.653, -0.5403), (0.4191, 2.522, -0.5044), (0.4797, 2.349, -0.4756), (0.5413, 2.022, -0.4414), (0.4857, 1.878, -0.004019), (0.0, 2.895, -0.4252), (0.1995, 2.87, -0.4318), (0.523, 1.917, -0.06956), (0.5404, 2.044, -0.3435), (0.5141, 2.356, -0.4048), (0.4514, 2.525, -0.4395), (0.429, 2.652, -0.4927), (0.41, 2.744, -0.4976), (0.2008, 2.841, -0.4652), (0.2578, 2.946, -0.1991), (0.259, 2.931, -0.3456), (0.1982, 2.898, -0.3985), (0.4347, 2.865, -0.1305), (0.2531, 2.946, -0.07452), (0.3627, 2.903, 0.01038), (0.2612, 2.923, 0.0649), (0.0, 3.046, -0.04556), (0.0, 2.99, 0.1535), (0.0, 2.832, 0.3276), (0.0, 2.621, 0.4034), (0.0, 2.35, 0.4048), (0.0, 2.161, 0.2989), (-0.06422, 2.278, 0.3398), (0.3477, 2.816, -0.4669), (0.5157, 1.859, -0.1058), (0.346, 1.989, 0.2435), (0.0, 2.813, -0.5657), (0.0, 2.75, -0.6745), (0.0, 2.665, -0.7377), (0.0, 2.525, -0.7551), (0.0, 2.339, -0.7504), (0.0, 2.097, -0.7423), (0.4443, 1.951, 0.1584), (0.3815, 1.878, 0.1906), (0.5188, 1.964, -0.01221), (0.5181, 1.997, 0.03876), (0.5019, 2.013, 0.09169), (0.0, 2.874, -0.4794), (0.0, 2.965, -0.1717), (0.0, 2.95, -0.3182), (0.0, 2.917, -0.3711), (0.0, 2.965, -0.04711), (0.0, 2.942, 0.09231)], [(128, 129)], [(127, 128, 5, 4), (125, 126, 3, 2), (123, 124, 1, 0), (126, 127, 4, 3), (124, 125, 2, 1), (2, 3, 9, 8), (1, 2, 8, 7), (0, 1, 7, 6), (8, 9, 13, 12), (7, 8, 12, 11), (6, 7, 11, 10), (13, 9, 15, 16), (9, 3, 14, 15), (16, 15, 18, 19), (15, 14, 17, 18), (25, 24, 23, 22), (26, 25, 22, 21), (27, 26, 21, 20), (10, 11, 26, 27), (11, 12, 25, 26), (12, 13, 24, 25), (23, 24, 29, 28), (28, 29, 31, 30), (30, 31, 33, 32), (21, 22, 36, 35), (28, 30, 39, 38), (22, 23, 37, 36), (30, 32, 40, 39), (20, 21, 35, 34), (23, 28, 38, 37), (36, 37, 44, 43), (35, 36, 43, 42), (34, 35, 42, 41), (43, 44, 48, 47), (42, 43, 47, 46), (41, 42, 46, 45), (48, 44, 50, 51), (44, 37, 49, 50), (51, 50, 53, 54), (50, 49, 52, 53), (54, 53, 56, 57), (53, 52, 55, 56), (47, 48, 61, 60), (45, 46, 59, 58), (46, 47, 60, 59), (48, 51, 62, 61), (62, 51, 63, 64), (74, 73, 72, 71), (73, 81, 70, 72), (138, 91, 85, 82), (98, 105, 83, 84), (131, 109, 106, 99), (60, 61, 78, 77), (79, 80, 110, 111), (109, 141, 92, 106), (61, 62, 79, 78), (91, 98, 84, 85), (110, 80, 81, 73), (58, 59, 76, 75), (105, 110, 73, 74), (62, 64, 80, 79), (59, 60, 77, 76), (133, 134, 87, 86), (77, 113, 114, 76), (137, 136, 89, 90), (134, 135, 88, 87), (138, 137, 90, 91), (135, 136, 89, 88), (78, 112, 113, 77), (90, 89, 96, 97), (87, 88, 95, 94), (91, 90, 97, 98), (88, 89, 96, 95), (86, 87, 94, 93), (101, 94, 93, 100), (102, 95, 94, 101), (103, 96, 95, 102), (103, 104, 97, 96), (104, 105, 98, 97), (75, 130, 108, 118), (78, 79, 111, 112), (111, 110, 105, 104), (112, 111, 104, 103), (112, 103, 102, 113), (113, 102, 101, 114), (114, 101, 100, 130), (105, 110, 109, 131), (76, 114, 130, 75), (110, 80, 141, 109), (144, 107, 108, 115), (142, 143, 132, 139), (141, 142, 139, 140), (80, 64, 142, 141), (64, 63, 143, 142), (86, 115, 100, 93), (133, 144, 115, 86), (58, 75, 118, 117), (45, 58, 117, 116), (117, 118, 147, 146), (116, 117, 146, 145), (130, 100, 115, 108), (107, 147, 118, 108), (116, 145, 148, 120), (45, 116, 120, 119), (120, 148, 149, 122), (119, 120, 122, 121), (85, 84, 68, 67), (84, 83, 69, 68), (82, 85, 65, 66)])
_uv = me_plane_004.uv_layers.new(name='UVMap')
_uv.uv.foreach_set('vector', [0.2645, 0.9999, 0.1568, 0.9999, 0.2176, 0.9661, 0.2597, 0.947, 0.5083, 0.9688, 0.3993, 0.9937, 0.3891, 0.93, 0.4896, 0.9018, 0.7063, 0.8631, 0.6188, 0.9242, 0.5823, 0.8624, 0.6629, 0.813, 0.3993, 0.9937, 0.2645, 0.9999, 0.2597, 0.947, 0.3891, 0.93, 0.6188, 0.9242, 0.5083, 0.9688, 0.4896, 0.9018, 0.5823, 0.8624, 0.4896, 0.9018, 0.3891, 0.93, 0.3832, 0.8811, 0.484, 0.8527, 0.5823, 0.8624, 0.4896, 0.9018, 0.484, 0.8527, 0.5607, 0.8134, 0.6629, 0.813, 0.5823, 0.8624, 0.5607, 0.8134, 0.6357, 0.7638, 0.484, 0.8527, 0.3832, 0.8811, 0.3584, 0.8445, 0.4652, 0.829, 0.5607, 0.8134, 0.484, 0.8527, 0.4652, 0.829, 0.5437, 0.7837, 0.6357, 0.7638, 0.5607, 0.8134, 0.5437, 0.7837, 0.6189, 0.7331, 0.3584, 0.8445, 0.3832, 0.8811, 0.3002, 0.8762, 0.2831, 0.855, 0.3832, 0.8811, 0.3891, 0.93, 0.2942, 0.9043, 0.3002, 0.8762, 0.2831, 0.855, 0.3002, 0.8762, 0.1661, 0.8713, 0.2257, 0.8607, 0.3002, 0.8762, 0.2942, 0.9043, 0.2334, 0.8968, 0.1661, 0.8713, 0.4621, 0.7788, 0.3888, 0.8024, 0.3708, 0.7365, 0.4528, 0.7336, 0.5344, 0.7571, 0.4621, 0.7788, 0.4528, 0.7336, 0.5194, 0.7189, 0.6126, 0.7099, 0.5344, 0.7571, 0.5194, 0.7189, 0.5873, 0.6772, 0.6189, 0.7331, 0.5437, 0.7837, 0.5344, 0.7571, 0.6126, 0.7099, 0.5437, 0.7837, 0.4652, 0.829, 0.4621, 0.7788, 0.5344, 0.7571, 0.4652, 0.829, 0.3584, 0.8445, 0.3888, 0.8024, 0.4621, 0.7788, 0.3708, 0.7365, 0.3888, 0.8024, 0.2927, 0.77, 0.2831, 0.7176, 0.2831, 0.7176, 0.2927, 0.77, 0.2244, 0.7503, 0.2261, 0.7121, 0.2261, 0.7121, 0.2244, 0.7503, 0.19, 0.7262, 0.1408, 0.6681, 0.5194, 0.7189, 0.4528, 0.7336, 0.4627, 0.6851, 0.5273, 0.6641, 0.2831, 0.7176, 0.2261, 0.7121, 0.2359, 0.6742, 0.2945, 0.6874, 0.4528, 0.7336, 0.3708, 0.7365, 0.381, 0.6977, 0.4627, 0.6851, 0.2261, 0.7121, 0.1408, 0.6681, 0.1899, 0.6734, 0.2359, 0.6742, 0.5873, 0.6772, 0.5194, 0.7189, 0.5273, 0.6641, 0.5833, 0.6333, 0.3708, 0.7365, 0.2831, 0.7176, 0.2945, 0.6874, 0.381, 0.6977, 0.4627, 0.6851, 0.381, 0.6977, 0.4002, 0.6334, 0.4736, 0.6249, 0.5273, 0.6641, 0.4627, 0.6851, 0.4736, 0.6249, 0.5309, 0.6013, 0.5833, 0.6333, 0.5273, 0.6641, 0.5309, 0.6013, 0.581, 0.5706, 0.4736, 0.6249, 0.4002, 0.6334, 0.3979, 0.5617, 0.4735, 0.5516, 0.5309, 0.6013, 0.4736, 0.6249, 0.4735, 0.5516, 0.5244, 0.5308, 0.581, 0.5706, 0.5309, 0.6013, 0.5244, 0.5308, 0.5498, 0.526, 0.3979, 0.5617, 0.4002, 0.6334, 0.3144, 0.6156, 0.3124, 0.5624, 0.4002, 0.6334, 0.381, 0.6977, 0.2865, 0.6706, 0.3144, 0.6156, 0.3124, 0.5624, 0.3144, 0.6156, 0.225, 0.6186, 0.2282, 0.5594, 0.3144, 0.6156, 0.2865, 0.6706, 0.2169, 0.6519, 0.225, 0.6186, 0.2282, 0.5594, 0.225, 0.6186, 0.1038, 0.6072, 0.1874, 0.5691, 0.225, 0.6186, 0.2169, 0.6519, 0.1648, 0.638, 0.1038, 0.6072, 0.4735, 0.5516, 0.3979, 0.5617, 0.3934, 0.4918, 0.4663, 0.4827, 0.5498, 0.526, 0.5244, 0.5308, 0.5071, 0.4688, 0.5362, 0.4614, 0.5244, 0.5308, 0.4735, 0.5516, 0.4663, 0.4827, 0.5071, 0.4688, 0.3979, 0.5617, 0.3124, 0.5624, 0.3154, 0.4899, 0.3934, 0.4918, 0.3154, 0.4899, 0.3124, 0.5624, 0.1681, 0.5458, 0.1904, 0.4797, 0.8929, 0.04641, 0.8957, 0.06864, 0.8145, 0.0924, 0.8559, 0.06975, 0.8957, 0.06864, 0.8984, 0.09087, 0.8585, 0.09033, 0.8145, 0.0924, 0.3596, 0.07411, 0.3179, 0.1837, 0.2386, 0.1464, 0.2698, 0.03931, 0.263, 0.2678, 0.1959, 0.3266, 0.1346, 0.3022, 0.1667, 0.2458, 0.06704, 0.4398, 0.08564, 0.4657, 0.05293, 0.488, 0.01491, 0.5035, 0.4663, 0.4827, 0.3934, 0.4918, 0.4024, 0.4311, 0.4623, 0.423, 0.322, 0.4305, 0.1819, 0.4178, 0.1893, 0.3725, 0.3321, 0.3965, 0.08564, 0.4657, 0.09475, 0.499, 0.01548, 0.5464, 0.05293, 0.488, 0.3934, 0.4918, 0.3154, 0.4899, 0.322, 0.4305, 0.4024, 0.4311, 0.3179, 0.1837, 0.263, 0.2678, 0.1667, 0.2458, 0.2386, 0.1464, 0.9891, 0.04625, 0.9948, 0.0924, 0.8984, 0.09087, 0.8957, 0.06864, 0.5362, 0.4614, 0.5071, 0.4688, 0.5041, 0.4243, 0.543, 0.4278, 0.9834, 0.0001031, 0.9891, 0.04625, 0.8957, 0.06864, 0.8929, 0.04641, 0.3154, 0.4899, 0.1904, 0.4797, 0.1819, 0.4178, 0.322, 0.4305, 0.5071, 0.4688, 0.4663, 0.4827, 0.4623, 0.423, 0.5041, 0.4243, 0.6617, 0.2997, 0.6255, 0.2509, 0.5692, 0.3123, 0.5915, 0.3514, 0.4623, 0.423, 0.4727, 0.3992, 0.5112, 0.4089, 0.5041, 0.4243, 0.4628, 0.1261, 0.5378, 0.1739, 0.4938, 0.2465, 0.4175, 0.221, 0.6255, 0.2509, 0.5904, 0.2143, 0.5411, 0.2806, 0.5692, 0.3123, 0.3596, 0.07411, 0.4628, 0.1261, 0.4175, 0.221, 0.3179, 0.1837, 0.5904, 0.2143, 0.5378, 0.1739, 0.4938, 0.2465, 0.5411, 0.2806, 0.4024, 0.4311, 0.4131, 0.4015, 0.4727, 0.3992, 0.4623, 0.423, 0.4175, 0.221, 0.4938, 0.2465, 0.4457, 0.3137, 0.3656, 0.2978, 0.5692, 0.3123, 0.5411, 0.2806, 0.5046, 0.3286, 0.5344, 0.3582, 0.3179, 0.1837, 0.4175, 0.221, 0.3656, 0.2978, 0.263, 0.2678, 0.5411, 0.2806, 0.4938, 0.2465, 0.4457, 0.3137, 0.5046, 0.3286, 0.5915, 0.3514, 0.5692, 0.3123, 0.5344, 0.3582, 0.557, 0.3755, 0.5186, 0.3931, 0.5344, 0.3582, 0.557, 0.3755, 0.5607, 0.4056, 0.4835, 0.3755, 0.5046, 0.3286, 0.5344, 0.3582, 0.5186, 0.3931, 0.4239, 0.372, 0.4457, 0.3137, 0.5046, 0.3286, 0.4835, 0.3755, 0.4239, 0.372, 0.343, 0.363, 0.3656, 0.2978, 0.4457, 0.3137, 0.343, 0.363, 0.1959, 0.3266, 0.263, 0.2678, 0.3656, 0.2978, 0.543, 0.4278, 0.5518, 0.4167, 0.6193, 0.4043, 0.6299, 0.4202, 0.4024, 0.4311, 0.322, 0.4305, 0.3321, 0.3965, 0.4131, 0.4015, 0.3321, 0.3965, 0.1893, 0.3725, 0.1959, 0.3266, 0.343, 0.363, 0.4131, 0.4015, 0.3321, 0.3965, 0.343, 0.363, 0.4239, 0.372, 0.4131, 0.4015, 0.4239, 0.372, 0.4835, 0.3755, 0.4727, 0.3992, 0.4727, 0.3992, 0.4835, 0.3755, 0.5186, 0.3931, 0.5112, 0.4089, 0.5112, 0.4089, 0.5186, 0.3931, 0.5607, 0.4056, 0.5518, 0.4167, 0.1989, 0.3258, 0.1904, 0.3717, 0.08564, 0.4657, 0.06704, 0.4398, 0.5041, 0.4243, 0.5112, 0.4089, 0.5518, 0.4167, 0.543, 0.4278, 0.1904, 0.3717, 0.1819, 0.4178, 0.09475, 0.499, 0.08564, 0.4657, 0.6885, 0.3415, 0.7021, 0.3649, 0.6193, 0.4043, 0.6083, 0.3884, 0.09933, 0.5268, 0.09387, 0.5529, 0.02953, 0.632, 0.04742, 0.5716, 0.09475, 0.499, 0.09933, 0.5268, 0.04742, 0.5716, 0.0001031, 0.5737, 0.1819, 0.4178, 0.1904, 0.4797, 0.09933, 0.5268, 0.09475, 0.499, 0.1904, 0.4797, 0.1681, 0.5458, 0.09387, 0.5529, 0.09933, 0.5268, 0.5915, 0.3514, 0.6083, 0.3884, 0.5607, 0.4056, 0.557, 0.3755, 0.6617, 0.2997, 0.6885, 0.3415, 0.6083, 0.3884, 0.5915, 0.3514, 0.5362, 0.4614, 0.543, 0.4278, 0.6299, 0.4202, 0.6203, 0.4571, 0.5498, 0.526, 0.5362, 0.4614, 0.6203, 0.4571, 0.6477, 0.5167, 0.6203, 0.4571, 0.6299, 0.4202, 0.7157, 0.3885, 0.7303, 0.4138, 0.6477, 0.5167, 0.6203, 0.4571, 0.7303, 0.4138, 0.7619, 0.4767, 0.5518, 0.4167, 0.5607, 0.4056, 0.6083, 0.3884, 0.6193, 0.4043, 0.7021, 0.3649, 0.7157, 0.3885, 0.6299, 0.4202, 0.6193, 0.4043, 0.6477, 0.5167, 0.7619, 0.4767, 0.7871, 0.5306, 0.6729, 0.5689, 0.5498, 0.526, 0.6477, 0.5167, 0.6729, 0.5689, 0.5747, 0.5819, 0.6729, 0.5689, 0.7871, 0.5306, 0.8143, 0.5924, 0.6951, 0.6324, 0.5747, 0.5819, 0.6729, 0.5689, 0.6951, 0.6324, 0.6386, 0.6289, 0.2386, 0.1464, 0.1667, 0.2458, 0.08743, 0.1993, 0.1739, 0.1595, 0.1667, 0.2458, 0.1346, 0.3022, 0.1089, 0.2689, 0.08743, 0.1993, 0.2698, 0.03931, 0.2386, 0.1464, 0.2074, 0.09873, 0.1803, 0.0001031])
me_plane_004.materials.append(mat_material_004)
me_plane_004.use_remesh_preserve_volume = False
me_plane_004.use_remesh_preserve_attributes = False
me_plane_004.use_mirror_vertex_groups = False
me_plane_004.update()
me_plane_003 = bpy.data.meshes.new('Plane.003')
me_plane_003.from_pydata([(0.3893, 2.884, -0.4445), (0.4449, 2.884, -0.5182), (0.4733, 2.809, -0.516), (0.4728, 2.671, -0.468), (0.4324, 2.879, -0.3986), (0.4917, 2.874, -0.4521), (0.5141, 2.809, -0.4699), (0.5065, 2.671, -0.4356), (0.4752, 2.815, -0.3739), (0.4841, 2.787, -0.3836), (0.489, 2.775, -0.3886), (0.5012, 2.722, -0.3969), (0.3284, 2.844, -0.4469), (0.3645, 2.805, -0.5201), (0.3928, 2.731, -0.5178), (0.4325, 2.674, -0.5), (-0.3893, 2.884, -0.4445), (-0.4449, 2.884, -0.5182), (-0.4733, 2.809, -0.516), (-0.4728, 2.671, -0.468), (-0.4324, 2.879, -0.3986), (-0.4917, 2.874, -0.4521), (-0.5141, 2.809, -0.4699), (-0.5065, 2.671, -0.4356), (-0.4752, 2.815, -0.3739), (-0.4841, 2.787, -0.3836), (-0.489, 2.775, -0.3886), (-0.5012, 2.722, -0.3969), (-0.3284, 2.844, -0.4469), (-0.3645, 2.805, -0.5201), (-0.3928, 2.731, -0.5178), (-0.4325, 2.674, -0.5)], [], [(2, 3, 7, 6), (1, 2, 6, 5), (0, 1, 5, 4), (6, 7, 11, 10), (5, 6, 10, 9), (4, 5, 9, 8), (3, 2, 14, 15), (2, 1, 13, 14), (1, 0, 12, 13), (18, 22, 23, 19), (17, 21, 22, 18), (16, 20, 21, 17), (22, 26, 27, 23), (21, 25, 26, 22), (20, 24, 25, 21), (19, 31, 30, 18), (18, 30, 29, 17), (17, 29, 28, 16)])
_uv = me_plane_003.uv_layers.new(name='UVMap')
_uv.uv.foreach_set('vector', [0.0, 0.0, 0.0, 0.0, 0.0, 0.0, 0.0, 0.0, 0.0, 0.0, 0.0, 0.0, 0.0, 0.0, 0.0, 0.0, 0.0, 0.0, 0.0, 0.0, 0.0, 0.0, 0.0, 0.0, 0.0, 0.0, 0.0, 0.0, 0.0, 0.0, 0.0, 0.0, 0.0, 0.0, 0.0, 0.0, 0.0, 0.0, 0.0, 0.0, 0.0, 0.0, 0.0, 0.0, 0.0, 0.0, 0.0, 0.0, 0.0, 0.0, 0.0, 0.0, 0.0, 0.0, 0.0, 0.0, 0.0, 0.0, 0.0, 0.0, 0.0, 0.0, 0.0, 0.0, 0.0, 0.0, 0.0, 0.0, 0.0, 0.0, 0.0, 0.0, 0.0, 0.0, 0.0, 0.0, 0.0, 0.0, 0.0, 0.0, 0.0, 0.0, 0.0, 0.0, 0.0, 0.0, 0.0, 0.0, 0.0, 0.0, 0.0, 0.0, 0.0, 0.0, 0.0, 0.0, 0.0, 0.0, 0.0, 0.0, 0.0, 0.0, 0.0, 0.0, 0.0, 0.0, 0.0, 0.0, 0.0, 0.0, 0.0, 0.0, 0.0, 0.0, 0.0, 0.0, 0.0, 0.0, 0.0, 0.0, 0.0, 0.0, 0.0, 0.0, 0.0, 0.0, 0.0, 0.0, 0.0, 0.0, 0.0, 0.0, 0.0, 0.0, 0.0, 0.0, 0.0, 0.0, 0.0, 0.0, 0.0, 0.0, 0.0, 0.0])
me_plane_003.materials.append(mat_material)
me_plane_003.use_remesh_preserve_volume = False
me_plane_003.use_remesh_preserve_attributes = False
me_plane_003.use_mirror_vertex_groups = False
me_plane_003.update()

# ---- objects
ob_base_mesh_girl = bpy.data.objects.new('Base mesh girl', me_plane)
ob_camera = bpy.data.objects.new('Camera', cam_camera)
ob_lamp = bpy.data.objects.new('Lamp', light_lamp)
ob_azuka_ribbon = bpy.data.objects.new('azuka ribbon', me_plane_002)
ob_azuka_hair = bpy.data.objects.new('azuka hair', me_plane_001)
ob_hair_rei = bpy.data.objects.new('hair rei', me_plane_004)
ob_rei_ribbon = bpy.data.objects.new('rei ribbon', me_plane_003)

# ---- transforms, parenting, visibility, modifiers, constraints
ob_base_mesh_girl.location = (0.0, 0.0, 0.0)
ob_base_mesh_girl.rotation_euler = (1.571, -0.0, -0.0)
ob_base_mesh_girl.lineart.crease_threshold = 0.0
_vg = ob_base_mesh_girl.vertex_groups.new(name='Group')
_m = ob_base_mesh_girl.modifiers.new('Mirror', 'MIRROR')
_m.use_clip = True
ob_camera.location = (-1.808, -2.093, 0.926)
ob_camera.rotation_euler = (1.277, -7.398e-07, -0.707)
ob_camera.lock_rotations_4d = False
ob_camera.empty_display_type = 'ARROWS'
ob_camera.color = (0.0, 0.0, 0.0, 0.0)
ob_camera.hide_viewport = True
ob_camera.display_type = 'WIRE'
ob_camera.lineart.crease_threshold = 0.0
ob_lamp.location = (4.076, 1.005, 5.904)
ob_lamp.rotation_euler = (0.4517, -0.05581, 0.7108)
ob_lamp.lock_rotations_4d = False
ob_lamp.empty_display_type = 'ARROWS'
ob_lamp.color = (0.0, 0.0, 0.0, 0.0)
ob_lamp.lineart.crease_threshold = 0.0
ob_azuka_ribbon.location = (-0.01159, 0.03101, -0.03109)
ob_azuka_ribbon.rotation_euler = (1.571, -0.0, -0.0)
ob_azuka_ribbon.lineart.crease_threshold = 0.0
_vg = ob_azuka_ribbon.vertex_groups.new(name='Group')
ob_azuka_hair.location = (-0.01159, 0.03101, -0.03109)
ob_azuka_hair.rotation_euler = (1.571, -0.0, -0.0)
ob_azuka_hair.lineart.crease_threshold = 0.0
_vg = ob_azuka_hair.vertex_groups.new(name='Group')
ob_hair_rei.location = (-0.01159, 0.03101, -0.03109)
ob_hair_rei.rotation_euler = (1.571, -0.0, -0.0)
ob_hair_rei.lineart.crease_threshold = 0.0
_vg = ob_hair_rei.vertex_groups.new(name='Group')
_m = ob_hair_rei.modifiers.new('Mirror', 'MIRROR')
_m.use_clip = True
ob_rei_ribbon.location = (-0.01159, 0.03101, -0.03109)
ob_rei_ribbon.rotation_euler = (1.571, -0.0, -0.0)
ob_rei_ribbon.lineart.crease_threshold = 0.0
_vg = ob_rei_ribbon.vertex_groups.new(name='Group')

# ---- collection membership
col_collection_1.objects.link(ob_base_mesh_girl)
col_collection_1.objects.link(ob_camera)
col_collection_2.objects.link(ob_lamp)
col_collection_11.objects.link(ob_azuka_ribbon)
col_collection_11.objects.link(ob_azuka_hair)
col_collection_12.objects.link(ob_hair_rei)
col_collection_12.objects.link(ob_rei_ribbon)

# ---- scene / render settings (as saved in the file)
scene.camera = ob_camera
scene.frame_start = 1; scene.frame_end = 250; scene.frame_set(2)
scene.render.engine = 'BLENDER_EEVEE_NEXT'
scene.render.resolution_x = 800
scene.render.resolution_y = 800
scene.render.dither_intensity = 0.0
scene.render.film_transparent = True
scene.render.use_freestyle = True
scene.cycles.use_denoising = False
scene.cycles.samples = 128
scene.cycles.sampling_pattern = 'TABULATED_SOBOL'
scene.cycles.light_sampling_threshold = 0.0
scene.cycles.use_adaptive_sampling = False
scene.cycles.use_light_tree = False
scene.cycles.blur_glossy = 0.0
scene.cycles.sample_clamp_indirect = 0.0
scene.view_settings.view_transform = 'Standard'
bpy.context.view_layer.update()
